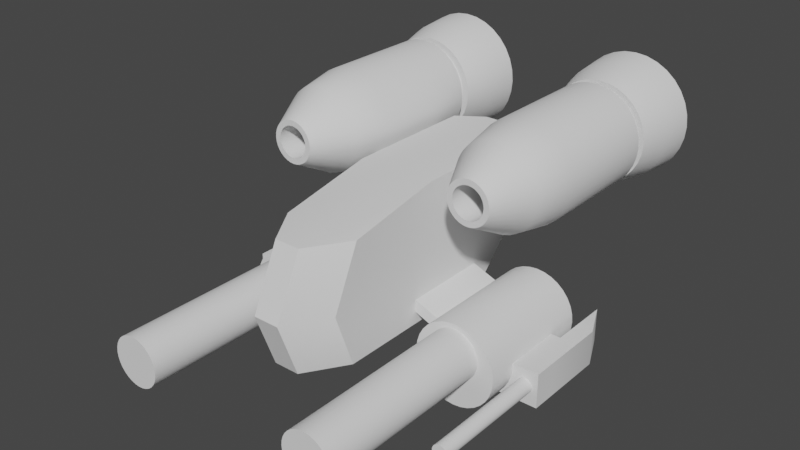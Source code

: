 # Source: fighter.blend  (saved by Blender 3.3.6; exported with 4.5.12 LTS)
import bpy
from mathutils import Matrix  # noqa: F401  (used for matrix-valued properties, if any)

bpy.ops.wm.read_factory_settings(use_empty=True)
scene = bpy.context.scene
scene.name = 'Scene'

# ---- collections
col_collection = bpy.data.collections.new('Collection'); scene.collection.children.link(col_collection)

# ---- node groups
ng_auto_smooth = bpy.data.node_groups.new('Auto Smooth', 'GeometryNodeTree')
_s = ng_auto_smooth.interface.new_socket(name='Geometry', in_out='OUTPUT', socket_type='NodeSocketGeometry')
_s = ng_auto_smooth.interface.new_socket(name='Geometry', in_out='INPUT', socket_type='NodeSocketGeometry')
_s = ng_auto_smooth.interface.new_socket(name='Angle', in_out='INPUT', socket_type='NodeSocketFloat')
_s.subtype = 'ANGLE'
_s.min_value = 0.0
_s.max_value = 3.142
ng_auto_smooth.is_modifier = True
_N = ng_auto_smooth.nodes; _L = ng_auto_smooth.links
n0 = _N.new('NodeGroupOutput'); n0.name = 'Group Output'; n0.location = (480, -100)
n1 = _N.new('NodeGroupInput'); n1.name = 'Group Input'; n1.location = (-420, -300)
n2 = _N.new('NodeGroupInput'); n2.name = 'Group Input.001'; n2.location = (-60, -100)
n3 = _N.new('GeometryNodeSetShadeSmooth'); n3.name = 'Set Shade Smooth'; n3.location = (120, -100)
n3.domain = 'EDGE'
n4 = _N.new('GeometryNodeSetShadeSmooth'); n4.name = 'Set Shade Smooth.001'; n4.location = (300, -100)
n5 = _N.new('GeometryNodeInputMeshEdgeAngle'); n5.name = 'Edge Angle'; n5.location = (-420, -220)
n6 = _N.new('GeometryNodeInputEdgeSmooth'); n6.name = 'Is Edge Smooth'; n6.location = (-60, -160)
n7 = _N.new('GeometryNodeInputShadeSmooth'); n7.name = 'Is Face Smooth'; n7.location = (-240, -340)
n8 = _N.new('FunctionNodeBooleanMath'); n8.name = 'Boolean Math'; n8.location = (-60, -220)
n9 = _N.new('FunctionNodeCompare'); n9.name = 'Compare'; n9.location = (-240, -180)
n9.operation = 'LESS_EQUAL'
_L.new(n5.outputs[0], n9.inputs[0])
_L.new(n4.outputs[0], n0.inputs[0])
_L.new(n1.outputs[1], n9.inputs[1])
_L.new(n9.outputs[0], n8.inputs[0])
_L.new(n7.outputs[0], n8.inputs[1])
_L.new(n2.outputs[0], n3.inputs[0])
_L.new(n6.outputs[0], n3.inputs[1])
_L.new(n3.outputs[0], n4.inputs[0])
_L.new(n8.outputs[0], n3.inputs[2])
n0.is_active_output = True

# ---- world
world_world = bpy.data.worlds.new('World'); scene.world = world_world
world_world.use_nodes = True; world_world.node_tree.nodes.clear()
_N = world_world.node_tree.nodes; _L = world_world.node_tree.links
n0 = _N.new('ShaderNodeOutputWorld'); n0.name = 'World Output'; n0.location = (300, 300)
n1 = _N.new('ShaderNodeBackground'); n1.name = 'Background'; n1.location = (10, 300)
n1.inputs[0].default_value = (0.05088, 0.05088, 0.05088, 1.0)
_L.new(n1.outputs[0], n0.inputs[0])
n0.is_active_output = True
world_world.color = (0.05088, 0.05088, 0.05088)
world_world.use_sun_shadow = False
world_world.sun_shadow_jitter_overblur = 0.0

# ---- meshes
me_cube_001 = bpy.data.meshes.new('Cube.001')
me_cube_001.from_pydata([(-0.7672, -1.731, 0.4508), (-0.7672, -1.185, 1.633), (-0.7672, 0.6943, 0.4508), (-0.7672, 0.6943, 1.985), (0.7672, -1.731, 0.4508), (0.7672, -1.185, 1.633), (0.7672, 0.6943, 0.4508), (0.7672, 0.6943, 1.985), (-0.7672, 3.355, 0.4508), (-0.7672, 3.355, 1.985), (0.7672, 3.355, 0.4508), (0.7672, 3.355, 1.985), (-0.2557, 0.6943, 1.985), (0.2557, 0.6943, 1.985), (-0.2557, -2.525, 0.4508), (0.2557, -2.525, 0.4508), (0.2557, -1.978, 1.633), (-0.2557, -1.978, 1.633), (0.2557, 3.704, 0.4508), (-0.2557, 3.704, 0.4508), (-0.2557, 3.704, 1.985), (0.2557, 3.704, 1.985), (-0.7672, -1.339, -0.6392), (-0.7672, 0.6943, -0.6392), (0.7672, -1.339, -0.6392), (0.7672, 0.6943, -0.6392), (-0.7672, 2.265, -0.6392), (0.7672, 2.265, -0.6392), (0.2557, 0.6943, -0.6392), (-0.2557, 0.6943, -0.6392), (-0.2557, -2.132, -0.6392), (0.2557, -2.132, -0.6392), (0.2557, 2.614, -0.6392), (-0.2557, 2.614, -0.6392)], [], [(0, 1, 3, 2), (7, 6, 10, 11), (6, 7, 5, 4), (14, 17, 1, 0), (4, 15, 31, 24), (12, 3, 1, 17), (18, 21, 11, 10), (8, 19, 33, 26), (13, 7, 11, 21), (2, 3, 9, 8), (3, 12, 20, 9), (12, 13, 21, 20), (10, 6, 25, 27), (19, 18, 32, 33), (8, 9, 20, 19), (19, 20, 21, 18), (7, 13, 16, 5), (13, 12, 17, 16), (15, 14, 30, 31), (2, 8, 26, 23), (4, 5, 16, 15), (15, 16, 17, 14), (28, 25, 24, 31), (29, 23, 26, 33), (25, 28, 32, 27), (28, 29, 33, 32), (23, 29, 30, 22), (29, 28, 31, 30), (0, 2, 23, 22), (6, 4, 24, 25), (14, 0, 22, 30), (18, 10, 27, 32)])
me_cube_001.polygons.foreach_set('use_smooth', [True] * 32)
_uv = me_cube_001.uv_layers.new(name='UVMap')
_uv.uv.foreach_set('vector', [0.375, 0.0, 0.625, 0.0, 0.625, 0.25, 0.375, 0.25, 0.625, 0.5, 0.375, 0.5, 0.375, 0.5, 0.625, 0.5, 0.375, 0.5, 0.625, 0.5, 0.625, 0.75, 0.375, 0.75, 0.375, 0.9167, 0.625, 0.9167, 0.625, 1.0, 0.375, 1.0, 0.375, 0.75, 0.375, 0.8333, 0.375, 0.8333, 0.375, 0.75, 0.7917, 0.5, 0.875, 0.5, 0.875, 0.75, 0.7917, 0.75, 0.375, 0.4167, 0.625, 0.4167, 0.625, 0.5, 0.375, 0.5, 0.375, 0.25, 0.375, 0.3333, 0.375, 0.3333, 0.375, 0.25, 0.7083, 0.5, 0.625, 0.5, 0.625, 0.5, 0.7083, 0.5, 0.375, 0.25, 0.625, 0.25, 0.625, 0.25, 0.375, 0.25, 0.875, 0.5, 0.7917, 0.5, 0.7917, 0.5, 0.875, 0.5, 0.7917, 0.5, 0.7083, 0.5, 0.7083, 0.5, 0.7917, 0.5, 0.375, 0.5, 0.375, 0.5, 0.375, 0.5, 0.375, 0.5, 0.375, 0.3333, 0.375, 0.4167, 0.375, 0.4167, 0.375, 0.3333, 0.375, 0.25, 0.625, 0.25, 0.625, 0.3333, 0.375, 0.3333, 0.375, 0.3333, 0.625, 0.3333, 0.625, 0.4167, 0.375, 0.4167, 0.625, 0.5, 0.7083, 0.5, 0.7083, 0.75, 0.625, 0.75, 0.7083, 0.5, 0.7917, 0.5, 0.7917, 0.75, 0.7083, 0.75, 0.375, 0.8333, 0.375, 0.9167, 0.375, 0.9167, 0.375, 0.8333, 0.375, 0.25, 0.375, 0.25, 0.375, 0.25, 0.375, 0.25, 0.375, 0.75, 0.625, 0.75, 0.625, 0.8333, 0.375, 0.8333, 0.375, 0.8333, 0.625, 0.8333, 0.625, 0.9167, 0.375, 0.9167, 0.2917, 0.5, 0.375, 0.5, 0.375, 0.75, 0.2917, 0.75, 0.2083, 0.5, 0.125, 0.5, 0.125, 0.5, 0.2083, 0.5, 0.375, 0.5, 0.2917, 0.5, 0.2917, 0.5, 0.375, 0.5, 0.2917, 0.5, 0.2083, 0.5, 0.2083, 0.5, 0.2917, 0.5, 0.125, 0.5, 0.2083, 0.5, 0.2083, 0.75, 0.125, 0.75, 0.2083, 0.5, 0.2917, 0.5, 0.2917, 0.75, 0.2083, 0.75, 0.375, 0.0, 0.375, 0.25, 0.375, 0.25, 0.375, 0.0, 0.375, 0.5, 0.375, 0.75, 0.375, 0.75, 0.375, 0.5, 0.375, 0.9167, 0.375, 1.0, 0.375, 1.0, 0.375, 0.9167, 0.375, 0.4167, 0.375, 0.5, 0.375, 0.5, 0.375, 0.4167])
me_cube_001.update()
me_cylinder = bpy.data.meshes.new('Cylinder')
me_cylinder.from_pydata([(1.941, -0.6223, 0.1471), (1.941, 0.1557, 5.299), (2.001, -0.6283, 0.1471), (2.153, 0.1348, 5.299), (2.06, -0.646, 0.1471), (2.357, 0.07286, 5.299), (2.113, -0.6747, 0.1471), (2.546, -0.02776, 5.299), (2.161, -0.7133, 0.1471), (2.711, -0.1632, 5.299), (2.199, -0.7604, 0.1471), (2.846, -0.3281, 5.299), (2.228, -0.8141, 0.1471), (2.947, -0.5164, 5.299), (2.246, -0.8724, 0.1471), (3.009, -0.7206, 5.299), (2.252, -0.933, 0.1471), (3.03, -0.933, 5.299), (2.246, -0.9937, 0.1471), (3.009, -1.145, 5.299), (2.228, -1.052, 0.1471), (2.947, -1.35, 5.299), (2.199, -1.106, 0.1471), (2.846, -1.538, 5.299), (2.161, -1.153, 0.1471), (2.711, -1.703, 5.299), (2.113, -1.191, 0.1471), (2.546, -1.838, 5.299), (2.06, -1.22, 0.1471), (2.357, -1.939, 5.299), (2.001, -1.238, 0.1471), (2.153, -2.001, 5.299), (1.941, -1.244, 0.1471), (1.941, -2.022, 5.299), (1.88, -1.238, 0.1471), (1.728, -2.001, 5.299), (1.822, -1.22, 0.1471), (1.524, -1.939, 5.299), (1.768, -1.191, 0.1471), (1.336, -1.838, 5.299), (1.721, -1.153, 0.1471), (1.171, -1.703, 5.299), (1.682, -1.106, 0.1471), (1.036, -1.538, 5.299), (1.654, -1.052, 0.1471), (0.9349, -1.35, 5.299), (1.636, -0.9937, 0.1471), (0.873, -1.145, 5.299), (1.63, -0.933, 0.1471), (0.852, -0.933, 5.299), (1.636, -0.8724, 0.1471), (0.873, -0.7206, 5.299), (1.654, -0.8141, 0.1471), (0.9349, -0.5164, 5.299), (1.682, -0.7604, 0.1471), (1.036, -0.3281, 5.299), (1.721, -0.7133, 0.1471), (1.171, -0.1632, 5.299), (1.768, -0.6747, 0.1471), (1.336, -0.02776, 5.299), (1.822, -0.646, 0.1471), (1.524, 0.07286, 5.299), (1.88, -0.6283, 0.1471), (1.728, 0.1348, 5.299), (1.941, 0.04217, 1.691), (2.131, 0.02343, 1.691), (2.314, -0.03206, 1.691), (2.483, -0.1222, 1.691), (2.63, -0.2435, 1.691), (2.752, -0.3912, 1.691), (2.842, -0.5598, 1.691), (2.897, -0.7428, 1.691), (2.916, -0.933, 1.691), (2.897, -1.123, 1.691), (2.842, -1.306, 1.691), (2.752, -1.475, 1.691), (2.63, -1.623, 1.691), (2.483, -1.744, 1.691), (2.314, -1.834, 1.691), (2.131, -1.89, 1.691), (1.941, -1.908, 1.691), (1.751, -1.89, 1.691), (1.568, -1.834, 1.691), (1.399, -1.744, 1.691), (1.251, -1.623, 1.691), (1.13, -1.475, 1.691), (1.04, -1.306, 1.691), (0.9843, -1.123, 1.691), (0.9656, -0.933, 1.691), (0.9843, -0.7428, 1.691), (1.04, -0.5598, 1.691), (1.13, -0.3912, 1.691), (1.251, -0.2435, 1.691), (1.399, -0.1222, 1.691), (1.568, -0.03206, 1.691), (1.751, 0.02343, 1.691), (1.941, 0.1889, 4.622), (2.16, 0.1673, 4.622), (2.37, 0.1035, 4.622), (2.564, -0.0001912, 4.622), (2.734, -0.1397, 4.622), (2.874, -0.3097, 4.622), (2.977, -0.5037, 4.622), (3.041, -0.7142, 4.622), (3.063, -0.933, 4.622), (3.041, -1.152, 4.622), (2.977, -1.362, 4.622), (2.874, -1.556, 4.622), (2.734, -1.726, 4.622), (2.564, -1.866, 4.622), (2.37, -1.97, 4.622), (2.16, -2.033, 4.622), (1.941, -2.055, 4.622), (1.722, -2.033, 4.622), (1.511, -1.97, 4.622), (1.317, -1.866, 4.622), (1.147, -1.726, 4.622), (1.008, -1.556, 4.622), (0.9043, -1.362, 4.622), (0.8404, -1.152, 4.622), (0.8189, -0.933, 4.622), (0.8404, -0.7142, 4.622), (0.9043, -0.5037, 4.622), (1.008, -0.3097, 4.622), (1.147, -0.1397, 4.622), (1.317, -0.0001912, 4.622), (1.511, 0.1035, 4.622), (1.722, 0.1673, 4.622), (2.171, 0.2256, 5.299), (1.941, 0.2483, 5.299), (2.393, 0.1583, 5.299), (2.597, 0.04917, 5.299), (2.776, -0.09774, 5.299), (2.923, -0.2767, 5.299), (3.032, -0.481, 5.299), (3.099, -0.7026, 5.299), (3.122, -0.933, 5.299), (3.099, -1.164, 5.299), (3.032, -1.385, 5.299), (2.923, -1.589, 5.299), (2.776, -1.768, 5.299), (2.597, -1.915, 5.299), (2.393, -2.024, 5.299), (2.171, -2.092, 5.299), (1.941, -2.114, 5.299), (1.71, -2.092, 5.299), (1.489, -2.024, 5.299), (1.285, -1.915, 5.299), (1.106, -1.768, 5.299), (0.9586, -1.589, 5.299), (0.8494, -1.385, 5.299), (0.7822, -1.164, 5.299), (0.7595, -0.933, 5.299), (0.7822, -0.7026, 5.299), (0.8494, -0.481, 5.299), (0.9586, -0.2767, 5.299), (1.106, -0.09774, 5.299), (1.285, 0.04917, 5.299), (1.489, 0.1583, 5.299), (1.71, 0.2256, 5.299), (1.941, -0.2019, 3.561), (2.083, -0.216, 3.561), (2.221, -0.2576, 3.561), (2.347, -0.3251, 3.561), (2.458, -0.4161, 3.561), (2.549, -0.5269, 3.561), (2.616, -0.6533, 3.561), (2.658, -0.7904, 3.561), (2.672, -0.933, 3.561), (2.658, -1.076, 3.561), (2.616, -1.213, 3.561), (2.549, -1.339, 3.561), (2.458, -1.45, 3.561), (2.347, -1.541, 3.561), (2.221, -1.609, 3.561), (2.083, -1.65, 3.561), (1.941, -1.664, 3.561), (1.798, -1.65, 3.561), (1.661, -1.609, 3.561), (1.535, -1.541, 3.561), (1.424, -1.45, 3.561), (1.333, -1.339, 3.561), (1.265, -1.213, 3.561), (1.224, -1.076, 3.561), (1.21, -0.933, 3.561), (1.224, -0.7904, 3.561), (1.265, -0.6533, 3.561), (1.333, -0.5269, 3.561), (1.424, -0.4161, 3.561), (1.535, -0.3251, 3.561), (1.661, -0.2576, 3.561), (1.798, -0.216, 3.561), (2.103, -0.1154, 0.9188), (2.26, -0.1629, 0.9188), (2.404, -0.2399, 0.9188), (2.53, -0.3436, 0.9188), (2.634, -0.4699, 0.9188), (2.711, -0.614, 0.9188), (2.758, -0.7704, 0.9188), (2.774, -0.933, 0.9188), (2.758, -1.096, 0.9188), (2.711, -1.252, 0.9188), (2.634, -1.396, 0.9188), (2.53, -1.523, 0.9188), (2.404, -1.626, 0.9188), (2.26, -1.703, 0.9188), (2.103, -1.751, 0.9188), (1.941, -1.767, 0.9188), (1.778, -1.751, 0.9188), (1.622, -1.703, 0.9188), (1.478, -1.626, 0.9188), (1.351, -1.523, 0.9188), (1.248, -1.396, 0.9188), (1.171, -1.252, 0.9188), (1.123, -1.096, 0.9188), (1.107, -0.933, 0.9188), (1.123, -0.7704, 0.9188), (1.171, -0.614, 0.9188), (1.248, -0.4699, 0.9188), (1.351, -0.3436, 0.9188), (1.478, -0.2399, 0.9188), (1.622, -0.1629, 0.9188), (1.778, -0.1154, 0.9188), (1.941, -0.0994, 0.9188), (1.941, -0.5115, 0.1471), (2.023, -0.5196, 0.1471), (2.102, -0.5436, 0.1471), (2.175, -0.5826, 0.1471), (2.239, -0.635, 0.1471), (2.291, -0.6989, 0.1471), (2.33, -0.7717, 0.1471), (2.354, -0.8508, 0.1471), (2.362, -0.933, 0.1471), (2.354, -1.015, 0.1471), (2.33, -1.094, 0.1471), (2.291, -1.167, 0.1471), (2.239, -1.231, 0.1471), (2.175, -1.284, 0.1471), (2.102, -1.322, 0.1471), (2.023, -1.346, 0.1471), (1.941, -1.355, 0.1471), (1.859, -1.346, 0.1471), (1.78, -1.322, 0.1471), (1.707, -1.284, 0.1471), (1.643, -1.231, 0.1471), (1.59, -1.167, 0.1471), (1.551, -1.094, 0.1471), (1.527, -1.015, 0.1471), (1.519, -0.933, 0.1471), (1.527, -0.8508, 0.1471), (1.551, -0.7717, 0.1471), (1.59, -0.6989, 0.1471), (1.643, -0.635, 0.1471), (1.707, -0.5826, 0.1471), (1.78, -0.5436, 0.1471), (1.859, -0.5196, 0.1471), (1.941, -0.6223, 1.504), (2.001, -0.6283, 1.504), (2.06, -0.646, 1.504), (2.113, -0.6747, 1.504), (2.161, -0.7133, 1.504), (2.199, -0.7604, 1.504), (2.228, -0.8141, 1.504), (2.246, -0.8724, 1.504), (2.252, -0.933, 1.504), (2.246, -0.9937, 1.504), (2.228, -1.052, 1.504), (2.199, -1.106, 1.504), (2.161, -1.153, 1.504), (2.113, -1.191, 1.504), (2.06, -1.22, 1.504), (2.001, -1.238, 1.504), (1.941, -1.244, 1.504), (1.88, -1.238, 1.504), (1.822, -1.22, 1.504), (1.768, -1.191, 1.504), (1.721, -1.153, 1.504), (1.682, -1.106, 1.504), (1.654, -1.052, 1.504), (1.636, -0.9937, 1.504), (1.63, -0.933, 1.504), (1.636, -0.8724, 1.504), (1.654, -0.8141, 1.504), (1.682, -0.7604, 1.504), (1.721, -0.7133, 1.504), (1.768, -0.6747, 1.504), (1.822, -0.646, 1.504), (1.88, -0.6283, 1.504), (2.131, 0.02343, 4.054), (2.131, 0.02343, 3.871), (2.314, -0.03206, 4.054), (2.314, -0.03206, 3.871), (2.483, -0.1222, 4.054), (2.483, -0.1222, 3.871), (2.63, -0.2435, 4.054), (2.63, -0.2435, 3.871), (2.752, -0.3912, 4.054), (2.752, -0.3912, 3.871), (2.842, -0.5598, 4.054), (2.842, -0.5598, 3.871), (2.897, -0.7428, 4.054), (2.897, -0.7428, 3.871), (2.916, -0.933, 4.054), (2.916, -0.933, 3.871), (2.897, -1.123, 4.054), (2.897, -1.123, 3.871), (2.842, -1.306, 4.054), (2.842, -1.306, 3.871), (2.752, -1.475, 4.054), (2.752, -1.475, 3.871), (2.63, -1.623, 4.054), (2.63, -1.623, 3.871), (2.483, -1.744, 4.054), (2.483, -1.744, 3.871), (2.314, -1.834, 4.054), (2.314, -1.834, 3.871), (2.131, -1.89, 4.054), (2.131, -1.89, 3.871), (1.941, -1.908, 4.054), (1.941, -1.908, 3.871), (1.751, -1.89, 4.054), (1.751, -1.89, 3.871), (1.568, -1.834, 4.054), (1.568, -1.834, 3.871), (1.399, -1.744, 4.054), (1.399, -1.744, 3.871), (1.251, -1.623, 4.054), (1.251, -1.623, 3.871), (1.13, -1.475, 4.054), (1.13, -1.475, 3.871), (1.04, -1.306, 4.054), (1.04, -1.306, 3.871), (0.9843, -1.123, 4.054), (0.9843, -1.123, 3.871), (0.9656, -0.933, 4.054), (0.9656, -0.933, 3.871), (0.9843, -0.7428, 4.054), (0.9843, -0.7428, 3.871), (1.04, -0.5598, 4.054), (1.04, -0.5598, 3.871), (1.13, -0.3912, 4.054), (1.13, -0.3912, 3.871), (1.251, -0.2435, 4.054), (1.251, -0.2435, 3.871), (1.399, -0.1222, 4.054), (1.399, -0.1222, 3.871), (1.568, -0.03206, 4.054), (1.568, -0.03206, 3.871), (1.751, 0.02343, 4.054), (1.751, 0.02343, 3.871), (1.941, 0.04217, 3.871), (1.941, 0.04217, 4.054), (2.082, -0.2224, 4.054), (2.082, -0.2224, 3.871), (2.218, -0.2637, 4.054), (2.218, -0.2637, 3.871), (2.343, -0.3306, 4.054), (2.343, -0.3306, 3.871), (2.453, -0.4207, 4.054), (2.453, -0.4207, 3.871), (2.543, -0.5305, 4.054), (2.543, -0.5305, 3.871), (2.61, -0.6558, 4.054), (2.61, -0.6558, 3.871), (2.651, -0.7917, 4.054), (2.651, -0.7917, 3.871), (2.665, -0.933, 4.054), (2.665, -0.933, 3.871), (2.651, -1.074, 4.054), (2.651, -1.074, 3.871), (2.61, -1.21, 4.054), (2.61, -1.21, 3.871), (2.543, -1.336, 4.054), (2.543, -1.336, 3.871), (2.453, -1.445, 4.054), (2.453, -1.445, 3.871), (2.343, -1.535, 4.054), (2.343, -1.535, 3.871), (2.218, -1.602, 4.054), (2.218, -1.602, 3.871), (2.082, -1.644, 4.054), (2.082, -1.644, 3.871), (1.941, -1.658, 4.054), (1.941, -1.658, 3.871), (1.799, -1.644, 4.054), (1.799, -1.644, 3.871), (1.664, -1.602, 4.054), (1.664, -1.602, 3.871), (1.538, -1.535, 4.054), (1.538, -1.535, 3.871), (1.428, -1.445, 4.054), (1.428, -1.445, 3.871), (1.338, -1.336, 4.054), (1.338, -1.336, 3.871), (1.271, -1.21, 4.054), (1.271, -1.21, 3.871), (1.23, -1.074, 4.054), (1.23, -1.074, 3.871), (1.216, -0.933, 4.054), (1.216, -0.933, 3.871), (1.23, -0.7917, 4.054), (1.23, -0.7917, 3.871), (1.271, -0.6558, 4.054), (1.271, -0.6558, 3.871), (1.338, -0.5305, 4.054), (1.338, -0.5305, 3.871), (1.428, -0.4207, 4.054), (1.428, -0.4207, 3.871), (1.538, -0.3306, 4.054), (1.538, -0.3306, 3.871), (1.664, -0.2637, 4.054), (1.664, -0.2637, 3.871), (1.799, -0.2224, 4.054), (1.799, -0.2224, 3.871), (1.941, -0.2085, 3.871), (1.941, -0.2085, 4.054)], [], [(96, 129, 128, 97), (97, 128, 130, 98), (98, 130, 131, 99), (99, 131, 132, 100), (100, 132, 133, 101), (101, 133, 134, 102), (102, 134, 135, 103), (103, 135, 136, 104), (104, 136, 137, 105), (105, 137, 138, 106), (106, 138, 139, 107), (107, 139, 140, 108), (108, 140, 141, 109), (109, 141, 142, 110), (110, 142, 143, 111), (111, 143, 144, 112), (112, 144, 145, 113), (113, 145, 146, 114), (114, 146, 147, 115), (115, 147, 148, 116), (116, 148, 149, 117), (117, 149, 150, 118), (118, 150, 151, 119), (119, 151, 152, 120), (120, 152, 153, 121), (121, 153, 154, 122), (122, 154, 155, 123), (123, 155, 156, 124), (124, 156, 157, 125), (125, 157, 158, 126), (33, 31, 175, 176), (126, 158, 159, 127), (127, 159, 129, 96), (38, 40, 276, 275), (222, 95, 64, 223), (221, 94, 95, 222), (220, 93, 94, 221), (219, 92, 93, 220), (218, 91, 92, 219), (217, 90, 91, 218), (216, 89, 90, 217), (215, 88, 89, 216), (214, 87, 88, 215), (213, 86, 87, 214), (212, 85, 86, 213), (211, 84, 85, 212), (210, 83, 84, 211), (209, 82, 83, 210), (208, 81, 82, 209), (207, 80, 81, 208), (206, 79, 80, 207), (205, 78, 79, 206), (204, 77, 78, 205), (203, 76, 77, 204), (202, 75, 76, 203), (201, 74, 75, 202), (200, 73, 74, 201), (199, 72, 73, 200), (198, 71, 72, 199), (197, 70, 71, 198), (196, 69, 70, 197), (195, 68, 69, 196), (194, 67, 68, 195), (193, 66, 67, 194), (192, 65, 66, 193), (223, 64, 65, 192), (348, 127, 96, 351), (346, 126, 127, 348), (344, 125, 126, 346), (342, 124, 125, 344), (340, 123, 124, 342), (338, 122, 123, 340), (336, 121, 122, 338), (334, 120, 121, 336), (332, 119, 120, 334), (330, 118, 119, 332), (328, 117, 118, 330), (326, 116, 117, 328), (324, 115, 116, 326), (322, 114, 115, 324), (320, 113, 114, 322), (318, 112, 113, 320), (316, 111, 112, 318), (314, 110, 111, 316), (312, 109, 110, 314), (310, 108, 109, 312), (308, 107, 108, 310), (306, 106, 107, 308), (304, 105, 106, 306), (302, 104, 105, 304), (300, 103, 104, 302), (298, 102, 103, 300), (296, 101, 102, 298), (294, 100, 101, 296), (292, 99, 100, 294), (290, 98, 99, 292), (288, 97, 98, 290), (351, 96, 97, 288), (1, 3, 128, 129), (3, 5, 130, 128), (5, 7, 131, 130), (7, 9, 132, 131), (9, 11, 133, 132), (11, 13, 134, 133), (13, 15, 135, 134), (15, 17, 136, 135), (17, 19, 137, 136), (19, 21, 138, 137), (21, 23, 139, 138), (23, 25, 140, 139), (25, 27, 141, 140), (27, 29, 142, 141), (29, 31, 143, 142), (31, 33, 144, 143), (33, 35, 145, 144), (35, 37, 146, 145), (37, 39, 147, 146), (39, 41, 148, 147), (41, 43, 149, 148), (43, 45, 150, 149), (45, 47, 151, 150), (47, 49, 152, 151), (49, 51, 153, 152), (51, 53, 154, 153), (53, 55, 155, 154), (55, 57, 156, 155), (57, 59, 157, 156), (59, 61, 158, 157), (61, 63, 159, 158), (63, 1, 129, 159), (161, 160, 191, 190, 189, 188, 187, 186, 185, 184, 183, 182, 181, 180, 179, 178, 177, 176, 175, 174, 173, 172, 171, 170, 169, 168, 167, 166, 165, 164, 163, 162), (7, 5, 162, 163), (61, 59, 189, 190), (35, 33, 176, 177), (9, 7, 163, 164), (63, 61, 190, 191), (37, 35, 177, 178), (11, 9, 164, 165), (1, 63, 191, 160), (39, 37, 178, 179), (13, 11, 165, 166), (41, 39, 179, 180), (15, 13, 166, 167), (43, 41, 180, 181), (17, 15, 167, 168), (45, 43, 181, 182), (19, 17, 168, 169), (47, 45, 182, 183), (21, 19, 169, 170), (49, 47, 183, 184), (23, 21, 170, 171), (51, 49, 184, 185), (25, 23, 171, 172), (53, 51, 185, 186), (27, 25, 172, 173), (55, 53, 186, 187), (29, 27, 173, 174), (3, 1, 160, 161), (57, 55, 187, 188), (31, 29, 174, 175), (5, 3, 161, 162), (59, 57, 188, 189), (224, 223, 192, 225), (225, 192, 193, 226), (226, 193, 194, 227), (227, 194, 195, 228), (228, 195, 196, 229), (229, 196, 197, 230), (230, 197, 198, 231), (231, 198, 199, 232), (232, 199, 200, 233), (233, 200, 201, 234), (234, 201, 202, 235), (235, 202, 203, 236), (236, 203, 204, 237), (237, 204, 205, 238), (238, 205, 206, 239), (239, 206, 207, 240), (240, 207, 208, 241), (241, 208, 209, 242), (242, 209, 210, 243), (243, 210, 211, 244), (244, 211, 212, 245), (245, 212, 213, 246), (246, 213, 214, 247), (247, 214, 215, 248), (248, 215, 216, 249), (249, 216, 217, 250), (250, 217, 218, 251), (251, 218, 219, 252), (252, 219, 220, 253), (253, 220, 221, 254), (254, 221, 222, 255), (255, 222, 223, 224), (2, 0, 224, 225), (4, 2, 225, 226), (6, 4, 226, 227), (8, 6, 227, 228), (10, 8, 228, 229), (12, 10, 229, 230), (14, 12, 230, 231), (16, 14, 231, 232), (18, 16, 232, 233), (20, 18, 233, 234), (22, 20, 234, 235), (24, 22, 235, 236), (26, 24, 236, 237), (28, 26, 237, 238), (30, 28, 238, 239), (32, 30, 239, 240), (34, 32, 240, 241), (36, 34, 241, 242), (38, 36, 242, 243), (40, 38, 243, 244), (42, 40, 244, 245), (44, 42, 245, 246), (46, 44, 246, 247), (48, 46, 247, 248), (50, 48, 248, 249), (52, 50, 249, 250), (54, 52, 250, 251), (56, 54, 251, 252), (58, 56, 252, 253), (60, 58, 253, 254), (62, 60, 254, 255), (0, 62, 255, 224), (256, 257, 258, 259, 260, 261, 262, 263, 264, 265, 266, 267, 268, 269, 270, 271, 272, 273, 274, 275, 276, 277, 278, 279, 280, 281, 282, 283, 284, 285, 286, 287), (12, 14, 263, 262), (40, 42, 277, 276), (14, 16, 264, 263), (42, 44, 278, 277), (16, 18, 265, 264), (44, 46, 279, 278), (18, 20, 266, 265), (46, 48, 280, 279), (20, 22, 267, 266), (48, 50, 281, 280), (22, 24, 268, 267), (50, 52, 282, 281), (24, 26, 269, 268), (52, 54, 283, 282), (26, 28, 270, 269), (0, 2, 257, 256), (54, 56, 284, 283), (28, 30, 271, 270), (2, 4, 258, 257), (56, 58, 285, 284), (30, 32, 272, 271), (4, 6, 259, 258), (58, 60, 286, 285), (32, 34, 273, 272), (6, 8, 260, 259), (60, 62, 287, 286), (34, 36, 274, 273), (8, 10, 261, 260), (62, 0, 256, 287), (36, 38, 275, 274), (10, 12, 262, 261), (64, 350, 289, 65), (324, 326, 390, 388), (65, 289, 291, 66), (301, 299, 363, 365), (66, 291, 293, 67), (327, 325, 389, 391), (67, 293, 295, 68), (296, 298, 362, 360), (68, 295, 297, 69), (322, 324, 388, 386), (69, 297, 299, 70), (348, 351, 415, 412), (70, 299, 301, 71), (299, 297, 361, 363), (71, 301, 303, 72), (325, 323, 387, 389), (72, 303, 305, 73), (350, 349, 413, 414), (73, 305, 307, 74), (294, 296, 360, 358), (74, 307, 309, 75), (320, 322, 386, 384), (75, 309, 311, 76), (346, 348, 412, 410), (76, 311, 313, 77), (297, 295, 359, 361), (77, 313, 315, 78), (323, 321, 385, 387), (78, 315, 317, 79), (349, 347, 411, 413), (79, 317, 319, 80), (292, 294, 358, 356), (80, 319, 321, 81), (318, 320, 384, 382), (81, 321, 323, 82), (344, 346, 410, 408), (82, 323, 325, 83), (295, 293, 357, 359), (83, 325, 327, 84), (321, 319, 383, 385), (84, 327, 329, 85), (347, 345, 409, 411), (85, 329, 331, 86), (290, 292, 356, 354), (86, 331, 333, 87), (316, 318, 382, 380), (87, 333, 335, 88), (342, 344, 408, 406), (88, 335, 337, 89), (293, 291, 355, 357), (89, 337, 339, 90), (319, 317, 381, 383), (90, 339, 341, 91), (345, 343, 407, 409), (91, 341, 343, 92), (288, 290, 354, 352), (92, 343, 345, 93), (314, 316, 380, 378), (93, 345, 347, 94), (340, 342, 406, 404), (94, 347, 349, 95), (291, 289, 353, 355), (95, 349, 350, 64), (317, 315, 379, 381), (414, 415, 352, 353), (353, 352, 354, 355), (355, 354, 356, 357), (357, 356, 358, 359), (359, 358, 360, 361), (361, 360, 362, 363), (363, 362, 364, 365), (365, 364, 366, 367), (367, 366, 368, 369), (369, 368, 370, 371), (371, 370, 372, 373), (373, 372, 374, 375), (375, 374, 376, 377), (377, 376, 378, 379), (379, 378, 380, 381), (381, 380, 382, 383), (383, 382, 384, 385), (385, 384, 386, 387), (387, 386, 388, 389), (389, 388, 390, 391), (391, 390, 392, 393), (393, 392, 394, 395), (395, 394, 396, 397), (397, 396, 398, 399), (399, 398, 400, 401), (401, 400, 402, 403), (403, 402, 404, 405), (405, 404, 406, 407), (407, 406, 408, 409), (409, 408, 410, 411), (411, 410, 412, 413), (413, 412, 415, 414), (298, 300, 364, 362), (329, 327, 391, 393), (303, 301, 365, 367), (326, 328, 392, 390), (300, 302, 366, 364), (331, 329, 393, 395), (305, 303, 367, 369), (328, 330, 394, 392), (302, 304, 368, 366), (333, 331, 395, 397), (307, 305, 369, 371), (330, 332, 396, 394), (304, 306, 370, 368), (335, 333, 397, 399), (309, 307, 371, 373), (332, 334, 398, 396), (306, 308, 372, 370), (337, 335, 399, 401), (311, 309, 373, 375), (334, 336, 400, 398), (308, 310, 374, 372), (339, 337, 401, 403), (313, 311, 375, 377), (336, 338, 402, 400), (310, 312, 376, 374), (341, 339, 403, 405), (315, 313, 377, 379), (289, 350, 414, 353), (338, 340, 404, 402), (312, 314, 378, 376), (351, 288, 352, 415), (343, 341, 405, 407)])
me_cylinder.polygons.foreach_set('use_smooth', [True] * 386)
_uv = me_cylinder.uv_layers.new(name='UVMap')
_uv.uv.foreach_set('vector', [1.0, 0.9287, 1.0, 1.0, 0.9688, 1.0, 0.9688, 0.9287, 0.9688, 0.9287, 0.9688, 1.0, 0.9375, 1.0, 0.9375, 0.9287, 0.9375, 0.9287, 0.9375, 1.0, 0.9062, 1.0, 0.9063, 0.9287, 0.9063, 0.9287, 0.9062, 1.0, 0.875, 1.0, 0.875, 0.9287, 0.875, 0.9287, 0.875, 1.0, 0.8438, 1.0, 0.8438, 0.9287, 0.8438, 0.9287, 0.8438, 1.0, 0.8125, 1.0, 0.8125, 0.9287, 0.8125, 0.9287, 0.8125, 1.0, 0.7812, 1.0, 0.7812, 0.9287, 0.7812, 0.9287, 0.7812, 1.0, 0.75, 1.0, 0.75, 0.9287, 0.75, 0.9287, 0.75, 1.0, 0.7188, 1.0, 0.7188, 0.9287, 0.7188, 0.9287, 0.7188, 1.0, 0.6875, 1.0, 0.6875, 0.9287, 0.6875, 0.9287, 0.6875, 1.0, 0.6562, 1.0, 0.6562, 0.9287, 0.6562, 0.9287, 0.6562, 1.0, 0.625, 1.0, 0.625, 0.9287, 0.625, 0.9287, 0.625, 1.0, 0.5938, 1.0, 0.5938, 0.9287, 0.5938, 0.9287, 0.5938, 1.0, 0.5625, 1.0, 0.5625, 0.9287, 0.5625, 0.9287, 0.5625, 1.0, 0.5312, 1.0, 0.5312, 0.9287, 0.5312, 0.9287, 0.5312, 1.0, 0.5, 1.0, 0.5, 0.9287, 0.5, 0.9287, 0.5, 1.0, 0.4688, 1.0, 0.4688, 0.9287, 0.4688, 0.9287, 0.4688, 1.0, 0.4375, 1.0, 0.4375, 0.9287, 0.4375, 0.9287, 0.4375, 1.0, 0.4062, 1.0, 0.4062, 0.9287, 0.4062, 0.9287, 0.4062, 1.0, 0.375, 1.0, 0.375, 0.9287, 0.375, 0.9287, 0.375, 1.0, 0.3438, 1.0, 0.3438, 0.9287, 0.3438, 0.9287, 0.3438, 1.0, 0.3125, 1.0, 0.3125, 0.9287, 0.3125, 0.9287, 0.3125, 1.0, 0.2812, 1.0, 0.2812, 0.9287, 0.2812, 0.9287, 0.2812, 1.0, 0.25, 1.0, 0.25, 0.9287, 0.25, 0.9287, 0.25, 1.0, 0.2188, 1.0, 0.2188, 0.9287, 0.2188, 0.9287, 0.2188, 1.0, 0.1875, 1.0, 0.1875, 0.9287, 0.1875, 0.9287, 0.1875, 1.0, 0.1562, 1.0, 0.1562, 0.9287, 0.1562, 0.9287, 0.1562, 1.0, 0.125, 1.0, 0.125, 0.9287, 0.125, 0.9287, 0.125, 1.0, 0.09375, 1.0, 0.09375, 0.9287, 0.09375, 0.9287, 0.09375, 1.0, 0.0625, 1.0, 0.0625, 0.9287, 0.25, 0.1095, 0.2774, 0.1122, 0.2774, 0.1122, 0.25, 0.1095, 0.0625, 0.9287, 0.0625, 1.0, 0.03125, 1.0, 0.03125, 0.9287, 0.03125, 0.9287, 0.03125, 1.0, 0.0, 1.0, 0.0, 0.9287, 0.6517, 0.1029, 0.6249, 0.1249, 0.6249, 0.1249, 0.6517, 0.1029, 0.03125, 0.5598, 0.03125, 0.6196, 0.0, 0.6196, 0.0, 0.5598, 0.0625, 0.5598, 0.0625, 0.6196, 0.03125, 0.6196, 0.03125, 0.5598, 0.09375, 0.5598, 0.09375, 0.6196, 0.0625, 0.6196, 0.0625, 0.5598, 0.125, 0.5598, 0.125, 0.6196, 0.09375, 0.6196, 0.09375, 0.5598, 0.1562, 0.5598, 0.1562, 0.6196, 0.125, 0.6196, 0.125, 0.5598, 0.1875, 0.5598, 0.1875, 0.6196, 0.1562, 0.6196, 0.1562, 0.5598, 0.2188, 0.5598, 0.2188, 0.6196, 0.1875, 0.6196, 0.1875, 0.5598, 0.25, 0.5598, 0.25, 0.6196, 0.2188, 0.6196, 0.2188, 0.5598, 0.2812, 0.5598, 0.2813, 0.6196, 0.25, 0.6196, 0.25, 0.5598, 0.3125, 0.5598, 0.3125, 0.6196, 0.2813, 0.6196, 0.2812, 0.5598, 0.3438, 0.5598, 0.3438, 0.6196, 0.3125, 0.6196, 0.3125, 0.5598, 0.375, 0.5598, 0.375, 0.6196, 0.3438, 0.6196, 0.3438, 0.5598, 0.4062, 0.5598, 0.4062, 0.6196, 0.375, 0.6196, 0.375, 0.5598, 0.4375, 0.5598, 0.4375, 0.6196, 0.4062, 0.6196, 0.4062, 0.5598, 0.4688, 0.5598, 0.4688, 0.6196, 0.4375, 0.6196, 0.4375, 0.5598, 0.5, 0.5598, 0.5, 0.6196, 0.4688, 0.6196, 0.4688, 0.5598, 0.5312, 0.5598, 0.5312, 0.6196, 0.5, 0.6196, 0.5, 0.5598, 0.5625, 0.5598, 0.5625, 0.6196, 0.5312, 0.6196, 0.5312, 0.5598, 0.5938, 0.5598, 0.5938, 0.6196, 0.5625, 0.6196, 0.5625, 0.5598, 0.625, 0.5598, 0.625, 0.6196, 0.5938, 0.6196, 0.5938, 0.5598, 0.6562, 0.5598, 0.6562, 0.6196, 0.625, 0.6196, 0.625, 0.5598, 0.6875, 0.5598, 0.6875, 0.6196, 0.6562, 0.6196, 0.6562, 0.5598, 0.7188, 0.5598, 0.7188, 0.6196, 0.6875, 0.6196, 0.6875, 0.5598, 0.75, 0.5598, 0.75, 0.6196, 0.7188, 0.6196, 0.7188, 0.5598, 0.7812, 0.5598, 0.7812, 0.6196, 0.75, 0.6196, 0.75, 0.5598, 0.8125, 0.5598, 0.8125, 0.6196, 0.7812, 0.6196, 0.7812, 0.5598, 0.8438, 0.5598, 0.8438, 0.6196, 0.8125, 0.6196, 0.8125, 0.5598, 0.875, 0.5598, 0.875, 0.6196, 0.8438, 0.6196, 0.8438, 0.5598, 0.9062, 0.5598, 0.9062, 0.6196, 0.875, 0.6196, 0.875, 0.5598, 0.9375, 0.5598, 0.9375, 0.6196, 0.9062, 0.6196, 0.9062, 0.5598, 0.9688, 0.5598, 0.9688, 0.6196, 0.9375, 0.6196, 0.9375, 0.5598, 1.0, 0.5598, 1.0, 0.6196, 0.9688, 0.6196, 0.9688, 0.5598, 0.03125, 0.8257, 0.03125, 0.9287, 0.0, 0.9287, 0.0, 0.8257, 0.0625, 0.8257, 0.0625, 0.9287, 0.03125, 0.9287, 0.03125, 0.8257, 0.09375, 0.8257, 0.09375, 0.9287, 0.0625, 0.9287, 0.0625, 0.8257, 0.125, 0.8257, 0.125, 0.9287, 0.09375, 0.9287, 0.09375, 0.8257, 0.1562, 0.8257, 0.1562, 0.9287, 0.125, 0.9287, 0.125, 0.8257, 0.1875, 0.8257, 0.1875, 0.9287, 0.1562, 0.9287, 0.1562, 0.8257, 0.2188, 0.8257, 0.2188, 0.9287, 0.1875, 0.9287, 0.1875, 0.8257, 0.25, 0.8257, 0.25, 0.9287, 0.2188, 0.9287, 0.2188, 0.8257, 0.2812, 0.8257, 0.2812, 0.9287, 0.25, 0.9287, 0.25, 0.8257, 0.3125, 0.8257, 0.3125, 0.9287, 0.2812, 0.9287, 0.2812, 0.8257, 0.3438, 0.8257, 0.3438, 0.9287, 0.3125, 0.9287, 0.3125, 0.8257, 0.375, 0.8257, 0.375, 0.9287, 0.3438, 0.9287, 0.3438, 0.8257, 0.4062, 0.8257, 0.4062, 0.9287, 0.375, 0.9287, 0.375, 0.8257, 0.4375, 0.8257, 0.4375, 0.9287, 0.4062, 0.9287, 0.4062, 0.8257, 0.4687, 0.8257, 0.4688, 0.9287, 0.4375, 0.9287, 0.4375, 0.8257, 0.5, 0.8257, 0.5, 0.9287, 0.4688, 0.9287, 0.4687, 0.8257, 0.5312, 0.8257, 0.5312, 0.9287, 0.5, 0.9287, 0.5, 0.8257, 0.5625, 0.8257, 0.5625, 0.9287, 0.5312, 0.9287, 0.5312, 0.8257, 0.5938, 0.8257, 0.5938, 0.9287, 0.5625, 0.9287, 0.5625, 0.8257, 0.625, 0.8257, 0.625, 0.9287, 0.5938, 0.9287, 0.5938, 0.8257, 0.6562, 0.8257, 0.6562, 0.9287, 0.625, 0.9287, 0.625, 0.8257, 0.6875, 0.8257, 0.6875, 0.9287, 0.6562, 0.9287, 0.6562, 0.8257, 0.7188, 0.8257, 0.7188, 0.9287, 0.6875, 0.9287, 0.6875, 0.8257, 0.75, 0.8257, 0.75, 0.9287, 0.7188, 0.9287, 0.7188, 0.8257, 0.7812, 0.8257, 0.7812, 0.9287, 0.75, 0.9287, 0.75, 0.8257, 0.8125, 0.8257, 0.8125, 0.9287, 0.7812, 0.9287, 0.7812, 0.8257, 0.8437, 0.8257, 0.8438, 0.9287, 0.8125, 0.9287, 0.8125, 0.8257, 0.875, 0.8257, 0.875, 0.9287, 0.8438, 0.9287, 0.8437, 0.8257, 0.9062, 0.8257, 0.9063, 0.9287, 0.875, 0.9287, 0.875, 0.8257, 0.9375, 0.8257, 0.9375, 0.9287, 0.9063, 0.9287, 0.9062, 0.8257, 0.9688, 0.8257, 0.9688, 0.9287, 0.9375, 0.9287, 0.9375, 0.8257, 1.0, 0.8257, 1.0, 0.9287, 0.9688, 0.9287, 0.9688, 0.8257, 0.25, 0.3905, 0.2774, 0.3878, 0.2968, 0.4854, 0.25, 0.49, 0.2774, 0.3878, 0.3038, 0.3798, 0.3418, 0.4717, 0.2968, 0.4854, 0.3038, 0.3798, 0.3281, 0.3668, 0.3833, 0.4496, 0.3418, 0.4717, 0.3281, 0.3668, 0.3494, 0.3494, 0.4197, 0.4197, 0.3833, 0.4496, 0.3494, 0.3494, 0.3668, 0.3281, 0.4496, 0.3833, 0.4197, 0.4197, 0.3668, 0.3281, 0.3798, 0.3038, 0.4717, 0.3418, 0.4496, 0.3833, 0.3798, 0.3038, 0.3878, 0.2774, 0.4854, 0.2968, 0.4717, 0.3418, 0.3878, 0.2774, 0.3905, 0.25, 0.49, 0.25, 0.4854, 0.2968, 0.3905, 0.25, 0.3878, 0.2226, 0.4854, 0.2032, 0.49, 0.25, 0.3878, 0.2226, 0.3798, 0.1962, 0.4717, 0.1582, 0.4854, 0.2032, 0.3798, 0.1962, 0.3668, 0.1719, 0.4496, 0.1167, 0.4717, 0.1582, 0.3668, 0.1719, 0.3494, 0.1506, 0.4197, 0.08029, 0.4496, 0.1167, 0.3494, 0.1506, 0.3281, 0.1332, 0.3833, 0.05045, 0.4197, 0.08029, 0.3281, 0.1332, 0.3038, 0.1202, 0.3418, 0.02827, 0.3833, 0.05045, 0.3038, 0.1202, 0.2774, 0.1122, 0.2968, 0.01461, 0.3418, 0.02827, 0.2774, 0.1122, 0.25, 0.1095, 0.25, 0.01, 0.2968, 0.01461, 0.25, 0.1095, 0.2226, 0.1122, 0.2032, 0.01461, 0.25, 0.01, 0.2226, 0.1122, 0.1962, 0.1202, 0.1582, 0.02827, 0.2032, 0.01461, 0.1962, 0.1202, 0.1719, 0.1332, 0.1167, 0.05045, 0.1582, 0.02827, 0.1719, 0.1332, 0.1506, 0.1506, 0.08029, 0.08029, 0.1167, 0.05045, 0.1506, 0.1506, 0.1332, 0.1719, 0.05045, 0.1167, 0.08029, 0.08029, 0.1332, 0.1719, 0.1202, 0.1962, 0.02827, 0.1582, 0.05045, 0.1167, 0.1202, 0.1962, 0.1122, 0.2226, 0.01461, 0.2032, 0.02827, 0.1582, 0.1122, 0.2226, 0.1095, 0.25, 0.01, 0.25, 0.01461, 0.2032, 0.1095, 0.25, 0.1122, 0.2774, 0.01461, 0.2968, 0.01, 0.25, 0.1122, 0.2774, 0.1202, 0.3038, 0.02827, 0.3418, 0.01461, 0.2968, 0.1202, 0.3038, 0.1332, 0.3281, 0.05045, 0.3833, 0.02827, 0.3418, 0.1332, 0.3281, 0.1506, 0.3494, 0.08029, 0.4197, 0.05045, 0.3833, 0.1506, 0.3494, 0.1719, 0.3668, 0.1167, 0.4496, 0.08029, 0.4197, 0.1719, 0.3668, 0.1962, 0.3798, 0.1582, 0.4717, 0.1167, 0.4496, 0.1962, 0.3798, 0.2226, 0.3878, 0.2032, 0.4854, 0.1582, 0.4717, 0.2226, 0.3878, 0.25, 0.3905, 0.25, 0.49, 0.2032, 0.4854, 0.2774, 0.3878, 0.25, 0.3905, 0.2226, 0.3878, 0.1962, 0.3798, 0.1719, 0.3668, 0.1506, 0.3494, 0.1332, 0.3281, 0.1202, 0.3038, 0.1122, 0.2774, 0.1095, 0.25, 0.1122, 0.2226, 0.1202, 0.1962, 0.1332, 0.1719, 0.1506, 0.1506, 0.1719, 0.1332, 0.1962, 0.1202, 0.2226, 0.1122, 0.25, 0.1095, 0.2774, 0.1122, 0.3038, 0.1202, 0.3281, 0.1332, 0.3494, 0.1506, 0.3668, 0.1719, 0.3798, 0.1962, 0.3878, 0.2226, 0.3905, 0.25, 0.3878, 0.2774, 0.3798, 0.3038, 0.3668, 0.3281, 0.3494, 0.3494, 0.3281, 0.3668, 0.3038, 0.3798, 0.3281, 0.3668, 0.3038, 0.3798, 0.3038, 0.3798, 0.3281, 0.3668, 0.1962, 0.3798, 0.1719, 0.3668, 0.1719, 0.3668, 0.1962, 0.3798, 0.2226, 0.1122, 0.25, 0.1095, 0.25, 0.1095, 0.2226, 0.1122, 0.3494, 0.3494, 0.3281, 0.3668, 0.3281, 0.3668, 0.3494, 0.3494, 0.2226, 0.3878, 0.1962, 0.3798, 0.1962, 0.3798, 0.2226, 0.3878, 0.1962, 0.1202, 0.2226, 0.1122, 0.2226, 0.1122, 0.1962, 0.1202, 0.3668, 0.3281, 0.3494, 0.3494, 0.3494, 0.3494, 0.3668, 0.3281, 0.25, 0.3905, 0.2226, 0.3878, 0.2226, 0.3878, 0.25, 0.3905, 0.1719, 0.1332, 0.1962, 0.1202, 0.1962, 0.1202, 0.1719, 0.1332, 0.3798, 0.3038, 0.3668, 0.3281, 0.3668, 0.3281, 0.3798, 0.3038, 0.1506, 0.1506, 0.1719, 0.1332, 0.1719, 0.1332, 0.1506, 0.1506, 0.3878, 0.2774, 0.3798, 0.3038, 0.3798, 0.3038, 0.3878, 0.2774, 0.1332, 0.1719, 0.1506, 0.1506, 0.1506, 0.1506, 0.1332, 0.1719, 0.3905, 0.25, 0.3878, 0.2774, 0.3878, 0.2774, 0.3905, 0.25, 0.1202, 0.1962, 0.1332, 0.1719, 0.1332, 0.1719, 0.1202, 0.1962, 0.3878, 0.2226, 0.3905, 0.25, 0.3905, 0.25, 0.3878, 0.2226, 0.1122, 0.2226, 0.1202, 0.1962, 0.1202, 0.1962, 0.1122, 0.2226, 0.3798, 0.1962, 0.3878, 0.2226, 0.3878, 0.2226, 0.3798, 0.1962, 0.1095, 0.25, 0.1122, 0.2226, 0.1122, 0.2226, 0.1095, 0.25, 0.3668, 0.1719, 0.3798, 0.1962, 0.3798, 0.1962, 0.3668, 0.1719, 0.1122, 0.2774, 0.1095, 0.25, 0.1095, 0.25, 0.1122, 0.2774, 0.3494, 0.1506, 0.3668, 0.1719, 0.3668, 0.1719, 0.3494, 0.1506, 0.1202, 0.3038, 0.1122, 0.2774, 0.1122, 0.2774, 0.1202, 0.3038, 0.3281, 0.1332, 0.3494, 0.1506, 0.3494, 0.1506, 0.3281, 0.1332, 0.1332, 0.3281, 0.1202, 0.3038, 0.1202, 0.3038, 0.1332, 0.3281, 0.3038, 0.1202, 0.3281, 0.1332, 0.3281, 0.1332, 0.3038, 0.1202, 0.2774, 0.3878, 0.25, 0.3905, 0.25, 0.3905, 0.2774, 0.3878, 0.1506, 0.3494, 0.1332, 0.3281, 0.1332, 0.3281, 0.1506, 0.3494, 0.2774, 0.1122, 0.3038, 0.1202, 0.3038, 0.1202, 0.2774, 0.1122, 0.3038, 0.3798, 0.2774, 0.3878, 0.2774, 0.3878, 0.3038, 0.3798, 0.1719, 0.3668, 0.1506, 0.3494, 0.1506, 0.3494, 0.1719, 0.3668, 1.0, 0.5, 1.0, 0.5598, 0.9688, 0.5598, 0.9688, 0.5, 0.9688, 0.5, 0.9688, 0.5598, 0.9375, 0.5598, 0.9375, 0.5, 0.9375, 0.5, 0.9375, 0.5598, 0.9062, 0.5598, 0.9062, 0.5, 0.9062, 0.5, 0.9062, 0.5598, 0.875, 0.5598, 0.875, 0.5, 0.875, 0.5, 0.875, 0.5598, 0.8438, 0.5598, 0.8438, 0.5, 0.8438, 0.5, 0.8438, 0.5598, 0.8125, 0.5598, 0.8125, 0.5, 0.8125, 0.5, 0.8125, 0.5598, 0.7812, 0.5598, 0.7812, 0.5, 0.7812, 0.5, 0.7812, 0.5598, 0.75, 0.5598, 0.75, 0.5, 0.75, 0.5, 0.75, 0.5598, 0.7188, 0.5598, 0.7188, 0.5, 0.7188, 0.5, 0.7188, 0.5598, 0.6875, 0.5598, 0.6875, 0.5, 0.6875, 0.5, 0.6875, 0.5598, 0.6562, 0.5598, 0.6562, 0.5, 0.6562, 0.5, 0.6562, 0.5598, 0.625, 0.5598, 0.625, 0.5, 0.625, 0.5, 0.625, 0.5598, 0.5938, 0.5598, 0.5938, 0.5, 0.5938, 0.5, 0.5938, 0.5598, 0.5625, 0.5598, 0.5625, 0.5, 0.5625, 0.5, 0.5625, 0.5598, 0.5312, 0.5598, 0.5312, 0.5, 0.5312, 0.5, 0.5312, 0.5598, 0.5, 0.5598, 0.5, 0.5, 0.5, 0.5, 0.5, 0.5598, 0.4688, 0.5598, 0.4688, 0.5, 0.4688, 0.5, 0.4688, 0.5598, 0.4375, 0.5598, 0.4375, 0.5, 0.4375, 0.5, 0.4375, 0.5598, 0.4062, 0.5598, 0.4062, 0.5, 0.4062, 0.5, 0.4062, 0.5598, 0.375, 0.5598, 0.375, 0.5, 0.375, 0.5, 0.375, 0.5598, 0.3438, 0.5598, 0.3438, 0.5, 0.3438, 0.5, 0.3438, 0.5598, 0.3125, 0.5598, 0.3125, 0.5, 0.3125, 0.5, 0.3125, 0.5598, 0.2812, 0.5598, 0.2812, 0.5, 0.2812, 0.5, 0.2812, 0.5598, 0.25, 0.5598, 0.25, 0.5, 0.25, 0.5, 0.25, 0.5598, 0.2188, 0.5598, 0.2188, 0.5, 0.2188, 0.5, 0.2188, 0.5598, 0.1875, 0.5598, 0.1875, 0.5, 0.1875, 0.5, 0.1875, 0.5598, 0.1562, 0.5598, 0.1562, 0.5, 0.1562, 0.5, 0.1562, 0.5598, 0.125, 0.5598, 0.125, 0.5, 0.125, 0.5, 0.125, 0.5598, 0.09375, 0.5598, 0.09375, 0.5, 0.09375, 0.5, 0.09375, 0.5598, 0.0625, 0.5598, 0.0625, 0.5, 0.0625, 0.5, 0.0625, 0.5598, 0.03125, 0.5598, 0.03125, 0.5, 0.03125, 0.5, 0.03125, 0.5598, 0.0, 0.5598, 0.0, 0.5, 0.7845, 0.4235, 0.75, 0.4269, 0.75, 0.49, 0.7968, 0.4854, 0.8177, 0.4134, 0.7845, 0.4235, 0.7968, 0.4854, 0.8418, 0.4717, 0.8483, 0.3971, 0.8177, 0.4134, 0.8418, 0.4717, 0.8833, 0.4496, 0.8751, 0.3751, 0.8483, 0.3971, 0.8833, 0.4496, 0.9197, 0.4197, 0.8971, 0.3483, 0.8751, 0.3751, 0.9197, 0.4197, 0.9496, 0.3833, 0.9134, 0.3177, 0.8971, 0.3483, 0.9496, 0.3833, 0.9717, 0.3418, 0.9235, 0.2845, 0.9134, 0.3177, 0.9717, 0.3418, 0.9854, 0.2968, 0.9269, 0.25, 0.9235, 0.2845, 0.9854, 0.2968, 0.99, 0.25, 0.9235, 0.2155, 0.9269, 0.25, 0.99, 0.25, 0.9854, 0.2032, 0.9134, 0.1823, 0.9235, 0.2155, 0.9854, 0.2032, 0.9717, 0.1582, 0.8971, 0.1517, 0.9134, 0.1823, 0.9717, 0.1582, 0.9496, 0.1167, 0.8751, 0.1249, 0.8971, 0.1517, 0.9496, 0.1167, 0.9197, 0.08029, 0.8483, 0.1029, 0.8751, 0.1249, 0.9197, 0.08029, 0.8833, 0.05045, 0.8177, 0.08656, 0.8483, 0.1029, 0.8833, 0.05045, 0.8418, 0.02827, 0.7845, 0.07649, 0.8177, 0.08656, 0.8418, 0.02827, 0.7968, 0.01461, 0.75, 0.07309, 0.7845, 0.07649, 0.7968, 0.01461, 0.75, 0.01, 0.7155, 0.07649, 0.75, 0.07309, 0.75, 0.01, 0.7032, 0.01461, 0.6823, 0.08656, 0.7155, 0.07649, 0.7032, 0.01461, 0.6582, 0.02827, 0.6517, 0.1029, 0.6823, 0.08656, 0.6582, 0.02827, 0.6167, 0.05045, 0.6249, 0.1249, 0.6517, 0.1029, 0.6167, 0.05045, 0.5803, 0.08029, 0.6029, 0.1517, 0.6249, 0.1249, 0.5803, 0.08029, 0.5504, 0.1167, 0.5866, 0.1823, 0.6029, 0.1517, 0.5504, 0.1167, 0.5283, 0.1582, 0.5765, 0.2155, 0.5866, 0.1823, 0.5283, 0.1582, 0.5146, 0.2032, 0.5731, 0.25, 0.5765, 0.2155, 0.5146, 0.2032, 0.51, 0.25, 0.5765, 0.2845, 0.5731, 0.25, 0.51, 0.25, 0.5146, 0.2968, 0.5866, 0.3177, 0.5765, 0.2845, 0.5146, 0.2968, 0.5283, 0.3418, 0.6029, 0.3483, 0.5866, 0.3177, 0.5283, 0.3418, 0.5504, 0.3833, 0.6249, 0.3751, 0.6029, 0.3483, 0.5504, 0.3833, 0.5803, 0.4197, 0.6517, 0.3971, 0.6249, 0.3751, 0.5803, 0.4197, 0.6167, 0.4496, 0.6823, 0.4134, 0.6517, 0.3971, 0.6167, 0.4496, 0.6582, 0.4717, 0.7155, 0.4235, 0.6823, 0.4134, 0.6582, 0.4717, 0.7032, 0.4854, 0.75, 0.4269, 0.7155, 0.4235, 0.7032, 0.4854, 0.75, 0.49, 0.75, 0.4269, 0.7845, 0.4235, 0.8177, 0.4134, 0.8483, 0.3971, 0.8751, 0.3751, 0.8971, 0.3483, 0.9134, 0.3177, 0.9235, 0.2845, 0.9269, 0.25, 0.9235, 0.2155, 0.9134, 0.1823, 0.8971, 0.1517, 0.8751, 0.1249, 0.8483, 0.1029, 0.8177, 0.08656, 0.7845, 0.07649, 0.75, 0.07309, 0.7155, 0.07649, 0.6823, 0.08656, 0.6517, 0.1029, 0.6249, 0.1249, 0.6029, 0.1517, 0.5866, 0.1823, 0.5765, 0.2155, 0.5731, 0.25, 0.5765, 0.2845, 0.5866, 0.3177, 0.6029, 0.3483, 0.6249, 0.3751, 0.6517, 0.3971, 0.6823, 0.4134, 0.7155, 0.4235, 0.9134, 0.3177, 0.9235, 0.2845, 0.9235, 0.2845, 0.9134, 0.3177, 0.6249, 0.1249, 0.6029, 0.1517, 0.6029, 0.1517, 0.6249, 0.1249, 0.9235, 0.2845, 0.9269, 0.25, 0.9269, 0.25, 0.9235, 0.2845, 0.6029, 0.1517, 0.5866, 0.1823, 0.5866, 0.1823, 0.6029, 0.1517, 0.9269, 0.25, 0.9235, 0.2155, 0.9235, 0.2155, 0.9269, 0.25, 0.5866, 0.1823, 0.5765, 0.2155, 0.5765, 0.2155, 0.5866, 0.1823, 0.9235, 0.2155, 0.9134, 0.1823, 0.9134, 0.1823, 0.9235, 0.2155, 0.5765, 0.2155, 0.5731, 0.25, 0.5731, 0.25, 0.5765, 0.2155, 0.9134, 0.1823, 0.8971, 0.1517, 0.8971, 0.1517, 0.9134, 0.1823, 0.5731, 0.25, 0.5765, 0.2845, 0.5765, 0.2845, 0.5731, 0.25, 0.8971, 0.1517, 0.8751, 0.1249, 0.8751, 0.1249, 0.8971, 0.1517, 0.5765, 0.2845, 0.5866, 0.3177, 0.5866, 0.3177, 0.5765, 0.2845, 0.8751, 0.1249, 0.8483, 0.1029, 0.8483, 0.1029, 0.8751, 0.1249, 0.5866, 0.3177, 0.6029, 0.3483, 0.6029, 0.3483, 0.5866, 0.3177, 0.8483, 0.1029, 0.8177, 0.08656, 0.8177, 0.08656, 0.8483, 0.1029, 0.75, 0.4269, 0.7845, 0.4235, 0.7845, 0.4235, 0.75, 0.4269, 0.6029, 0.3483, 0.6249, 0.3751, 0.6249, 0.3751, 0.6029, 0.3483, 0.8177, 0.08656, 0.7845, 0.07649, 0.7845, 0.07649, 0.8177, 0.08656, 0.7845, 0.4235, 0.8177, 0.4134, 0.8177, 0.4134, 0.7845, 0.4235, 0.6249, 0.3751, 0.6517, 0.3971, 0.6517, 0.3971, 0.6249, 0.3751, 0.7845, 0.07649, 0.75, 0.07309, 0.75, 0.07309, 0.7845, 0.07649, 0.8177, 0.4134, 0.8483, 0.3971, 0.8483, 0.3971, 0.8177, 0.4134, 0.6517, 0.3971, 0.6823, 0.4134, 0.6823, 0.4134, 0.6517, 0.3971, 0.75, 0.07309, 0.7155, 0.07649, 0.7155, 0.07649, 0.75, 0.07309, 0.8483, 0.3971, 0.8751, 0.3751, 0.8751, 0.3751, 0.8483, 0.3971, 0.6823, 0.4134, 0.7155, 0.4235, 0.7155, 0.4235, 0.6823, 0.4134, 0.7155, 0.07649, 0.6823, 0.08656, 0.6823, 0.08656, 0.7155, 0.07649, 0.8751, 0.3751, 0.8971, 0.3483, 0.8971, 0.3483, 0.8751, 0.3751, 0.7155, 0.4235, 0.75, 0.4269, 0.75, 0.4269, 0.7155, 0.4235, 0.6823, 0.08656, 0.6517, 0.1029, 0.6517, 0.1029, 0.6823, 0.08656, 0.8971, 0.3483, 0.9134, 0.3177, 0.9134, 0.3177, 0.8971, 0.3483, 1.0, 0.6196, 1.0, 0.7227, 0.9688, 0.7227, 0.9688, 0.6196, 0.4062, 0.8257, 0.375, 0.8257, 0.375, 0.8257, 0.4062, 0.8257, 0.9688, 0.6196, 0.9688, 0.7227, 0.9375, 0.7227, 0.9375, 0.6196, 0.7812, 0.7227, 0.8125, 0.7227, 0.8125, 0.7227, 0.7812, 0.7227, 0.9375, 0.6196, 0.9375, 0.7227, 0.9062, 0.7227, 0.9062, 0.6196, 0.375, 0.7227, 0.4062, 0.7227, 0.4062, 0.7227, 0.375, 0.7227, 0.9062, 0.6196, 0.9062, 0.7227, 0.875, 0.7227, 0.875, 0.6196, 0.8437, 0.8257, 0.8125, 0.8257, 0.8125, 0.8257, 0.8437, 0.8257, 0.875, 0.6196, 0.875, 0.7227, 0.8438, 0.7227, 0.8438, 0.6196, 0.4375, 0.8257, 0.4062, 0.8257, 0.4062, 0.8257, 0.4375, 0.8257, 0.8438, 0.6196, 0.8438, 0.7227, 0.8125, 0.7227, 0.8125, 0.6196, 0.03125, 0.8257, 0.0, 0.8257, 0.0, 0.8257, 0.03125, 0.8257, 0.8125, 0.6196, 0.8125, 0.7227, 0.7812, 0.7227, 0.7812, 0.6196, 0.8125, 0.7227, 0.8438, 0.7227, 0.8438, 0.7227, 0.8125, 0.7227, 0.7812, 0.6196, 0.7812, 0.7227, 0.75, 0.7227, 0.75, 0.6196, 0.4062, 0.7227, 0.4375, 0.7227, 0.4375, 0.7227, 0.4062, 0.7227, 0.75, 0.6196, 0.75, 0.7227, 0.7188, 0.7227, 0.7188, 0.6196, 0.0, 0.7227, 0.03125, 0.7227, 0.03125, 0.7227, 0.0, 0.7227, 0.7188, 0.6196, 0.7188, 0.7227, 0.6875, 0.7227, 0.6875, 0.6196, 0.875, 0.8257, 0.8437, 0.8257, 0.8437, 0.8257, 0.875, 0.8257, 0.6875, 0.6196, 0.6875, 0.7227, 0.6562, 0.7227, 0.6562, 0.6196, 0.4687, 0.8257, 0.4375, 0.8257, 0.4375, 0.8257, 0.4687, 0.8257, 0.6562, 0.6196, 0.6562, 0.7227, 0.625, 0.7227, 0.625, 0.6196, 0.0625, 0.8257, 0.03125, 0.8257, 0.03125, 0.8257, 0.0625, 0.8257, 0.625, 0.6196, 0.625, 0.7227, 0.5938, 0.7227, 0.5938, 0.6196, 0.8438, 0.7227, 0.875, 0.7227, 0.875, 0.7227, 0.8438, 0.7227, 0.5938, 0.6196, 0.5938, 0.7227, 0.5625, 0.7227, 0.5625, 0.6196, 0.4375, 0.7227, 0.4688, 0.7227, 0.4688, 0.7227, 0.4375, 0.7227, 0.5625, 0.6196, 0.5625, 0.7227, 0.5312, 0.7227, 0.5312, 0.6196, 0.03125, 0.7227, 0.0625, 0.7227, 0.0625, 0.7227, 0.03125, 0.7227, 0.5312, 0.6196, 0.5312, 0.7227, 0.5, 0.7227, 0.5, 0.6196, 0.9062, 0.8257, 0.875, 0.8257, 0.875, 0.8257, 0.9062, 0.8257, 0.5, 0.6196, 0.5, 0.7227, 0.4688, 0.7227, 0.4688, 0.6196, 0.5, 0.8257, 0.4687, 0.8257, 0.4687, 0.8257, 0.5, 0.8257, 0.4688, 0.6196, 0.4688, 0.7227, 0.4375, 0.7227, 0.4375, 0.6196, 0.09375, 0.8257, 0.0625, 0.8257, 0.0625, 0.8257, 0.09375, 0.8257, 0.4375, 0.6196, 0.4375, 0.7227, 0.4062, 0.7227, 0.4062, 0.6196, 0.875, 0.7227, 0.9062, 0.7227, 0.9062, 0.7227, 0.875, 0.7227, 0.4062, 0.6196, 0.4062, 0.7227, 0.375, 0.7227, 0.375, 0.6196, 0.4688, 0.7227, 0.5, 0.7227, 0.5, 0.7227, 0.4688, 0.7227, 0.375, 0.6196, 0.375, 0.7227, 0.3438, 0.7227, 0.3438, 0.6196, 0.0625, 0.7227, 0.09375, 0.7227, 0.09375, 0.7227, 0.0625, 0.7227, 0.3438, 0.6196, 0.3438, 0.7227, 0.3125, 0.7227, 0.3125, 0.6196, 0.9375, 0.8257, 0.9062, 0.8257, 0.9062, 0.8257, 0.9375, 0.8257, 0.3125, 0.6196, 0.3125, 0.7227, 0.2812, 0.7227, 0.2813, 0.6196, 0.5312, 0.8257, 0.5, 0.8257, 0.5, 0.8257, 0.5312, 0.8257, 0.2813, 0.6196, 0.2812, 0.7227, 0.25, 0.7227, 0.25, 0.6196, 0.125, 0.8257, 0.09375, 0.8257, 0.09375, 0.8257, 0.125, 0.8257, 0.25, 0.6196, 0.25, 0.7227, 0.2188, 0.7227, 0.2188, 0.6196, 0.9062, 0.7227, 0.9375, 0.7227, 0.9375, 0.7227, 0.9062, 0.7227, 0.2188, 0.6196, 0.2188, 0.7227, 0.1875, 0.7227, 0.1875, 0.6196, 0.5, 0.7227, 0.5312, 0.7227, 0.5312, 0.7227, 0.5, 0.7227, 0.1875, 0.6196, 0.1875, 0.7227, 0.1562, 0.7227, 0.1562, 0.6196, 0.09375, 0.7227, 0.125, 0.7227, 0.125, 0.7227, 0.09375, 0.7227, 0.1562, 0.6196, 0.1562, 0.7227, 0.125, 0.7227, 0.125, 0.6196, 0.9688, 0.8257, 0.9375, 0.8257, 0.9375, 0.8257, 0.9688, 0.8257, 0.125, 0.6196, 0.125, 0.7227, 0.09375, 0.7227, 0.09375, 0.6196, 0.5625, 0.8257, 0.5312, 0.8257, 0.5312, 0.8257, 0.5625, 0.8257, 0.09375, 0.6196, 0.09375, 0.7227, 0.0625, 0.7227, 0.0625, 0.6196, 0.1562, 0.8257, 0.125, 0.8257, 0.125, 0.8257, 0.1562, 0.8257, 0.0625, 0.6196, 0.0625, 0.7227, 0.03125, 0.7227, 0.03125, 0.6196, 0.9375, 0.7227, 0.9688, 0.7227, 0.9688, 0.7227, 0.9375, 0.7227, 0.03125, 0.6196, 0.03125, 0.7227, 0.0, 0.7227, 0.0, 0.6196, 0.5312, 0.7227, 0.5625, 0.7227, 0.5625, 0.7227, 0.5312, 0.7227, 1.0, 0.7227, 1.0, 0.8257, 0.9688, 0.8257, 0.9688, 0.7227, 0.9688, 0.7227, 0.9688, 0.8257, 0.9375, 0.8257, 0.9375, 0.7227, 0.9375, 0.7227, 0.9375, 0.8257, 0.9062, 0.8257, 0.9062, 0.7227, 0.9062, 0.7227, 0.9062, 0.8257, 0.875, 0.8257, 0.875, 0.7227, 0.875, 0.7227, 0.875, 0.8257, 0.8437, 0.8257, 0.8438, 0.7227, 0.8438, 0.7227, 0.8437, 0.8257, 0.8125, 0.8257, 0.8125, 0.7227, 0.8125, 0.7227, 0.8125, 0.8257, 0.7812, 0.8257, 0.7812, 0.7227, 0.7812, 0.7227, 0.7812, 0.8257, 0.75, 0.8257, 0.75, 0.7227, 0.75, 0.7227, 0.75, 0.8257, 0.7188, 0.8257, 0.7188, 0.7227, 0.7188, 0.7227, 0.7188, 0.8257, 0.6875, 0.8257, 0.6875, 0.7227, 0.6875, 0.7227, 0.6875, 0.8257, 0.6562, 0.8257, 0.6562, 0.7227, 0.6562, 0.7227, 0.6562, 0.8257, 0.625, 0.8257, 0.625, 0.7227, 0.625, 0.7227, 0.625, 0.8257, 0.5938, 0.8257, 0.5938, 0.7227, 0.5938, 0.7227, 0.5938, 0.8257, 0.5625, 0.8257, 0.5625, 0.7227, 0.5625, 0.7227, 0.5625, 0.8257, 0.5312, 0.8257, 0.5312, 0.7227, 0.5312, 0.7227, 0.5312, 0.8257, 0.5, 0.8257, 0.5, 0.7227, 0.5, 0.7227, 0.5, 0.8257, 0.4687, 0.8257, 0.4688, 0.7227, 0.4688, 0.7227, 0.4687, 0.8257, 0.4375, 0.8257, 0.4375, 0.7227, 0.4375, 0.7227, 0.4375, 0.8257, 0.4062, 0.8257, 0.4062, 0.7227, 0.4062, 0.7227, 0.4062, 0.8257, 0.375, 0.8257, 0.375, 0.7227, 0.375, 0.7227, 0.375, 0.8257, 0.3438, 0.8257, 0.3438, 0.7227, 0.3438, 0.7227, 0.3438, 0.8257, 0.3125, 0.8257, 0.3125, 0.7227, 0.3125, 0.7227, 0.3125, 0.8257, 0.2812, 0.8257, 0.2812, 0.7227, 0.2812, 0.7227, 0.2812, 0.8257, 0.25, 0.8257, 0.25, 0.7227, 0.25, 0.7227, 0.25, 0.8257, 0.2188, 0.8257, 0.2188, 0.7227, 0.2188, 0.7227, 0.2188, 0.8257, 0.1875, 0.8257, 0.1875, 0.7227, 0.1875, 0.7227, 0.1875, 0.8257, 0.1562, 0.8257, 0.1562, 0.7227, 0.1562, 0.7227, 0.1562, 0.8257, 0.125, 0.8257, 0.125, 0.7227, 0.125, 0.7227, 0.125, 0.8257, 0.09375, 0.8257, 0.09375, 0.7227, 0.09375, 0.7227, 0.09375, 0.8257, 0.0625, 0.8257, 0.0625, 0.7227, 0.0625, 0.7227, 0.0625, 0.8257, 0.03125, 0.8257, 0.03125, 0.7227, 0.03125, 0.7227, 0.03125, 0.8257, 0.0, 0.8257, 0.0, 0.7227, 0.8125, 0.8257, 0.7812, 0.8257, 0.7812, 0.8257, 0.8125, 0.8257, 0.3438, 0.7227, 0.375, 0.7227, 0.375, 0.7227, 0.3438, 0.7227, 0.75, 0.7227, 0.7812, 0.7227, 0.7812, 0.7227, 0.75, 0.7227, 0.375, 0.8257, 0.3438, 0.8257, 0.3438, 0.8257, 0.375, 0.8257, 0.7812, 0.8257, 0.75, 0.8257, 0.75, 0.8257, 0.7812, 0.8257, 0.3125, 0.7227, 0.3438, 0.7227, 0.3438, 0.7227, 0.3125, 0.7227, 0.7188, 0.7227, 0.75, 0.7227, 0.75, 0.7227, 0.7188, 0.7227, 0.3438, 0.8257, 0.3125, 0.8257, 0.3125, 0.8257, 0.3438, 0.8257, 0.75, 0.8257, 0.7188, 0.8257, 0.7188, 0.8257, 0.75, 0.8257, 0.2812, 0.7227, 0.3125, 0.7227, 0.3125, 0.7227, 0.2812, 0.7227, 0.6875, 0.7227, 0.7188, 0.7227, 0.7188, 0.7227, 0.6875, 0.7227, 0.3125, 0.8257, 0.2812, 0.8257, 0.2812, 0.8257, 0.3125, 0.8257, 0.7188, 0.8257, 0.6875, 0.8257, 0.6875, 0.8257, 0.7188, 0.8257, 0.25, 0.7227, 0.2812, 0.7227, 0.2812, 0.7227, 0.25, 0.7227, 0.6562, 0.7227, 0.6875, 0.7227, 0.6875, 0.7227, 0.6562, 0.7227, 0.2812, 0.8257, 0.25, 0.8257, 0.25, 0.8257, 0.2812, 0.8257, 0.6875, 0.8257, 0.6562, 0.8257, 0.6562, 0.8257, 0.6875, 0.8257, 0.2188, 0.7227, 0.25, 0.7227, 0.25, 0.7227, 0.2188, 0.7227, 0.625, 0.7227, 0.6562, 0.7227, 0.6562, 0.7227, 0.625, 0.7227, 0.25, 0.8257, 0.2188, 0.8257, 0.2188, 0.8257, 0.25, 0.8257, 0.6562, 0.8257, 0.625, 0.8257, 0.625, 0.8257, 0.6562, 0.8257, 0.1875, 0.7227, 0.2188, 0.7227, 0.2188, 0.7227, 0.1875, 0.7227, 0.5938, 0.7227, 0.625, 0.7227, 0.625, 0.7227, 0.5938, 0.7227, 0.2188, 0.8257, 0.1875, 0.8257, 0.1875, 0.8257, 0.2188, 0.8257, 0.625, 0.8257, 0.5938, 0.8257, 0.5938, 0.8257, 0.625, 0.8257, 0.1562, 0.7227, 0.1875, 0.7227, 0.1875, 0.7227, 0.1562, 0.7227, 0.5625, 0.7227, 0.5938, 0.7227, 0.5938, 0.7227, 0.5625, 0.7227, 0.9688, 0.7227, 1.0, 0.7227, 1.0, 0.7227, 0.9688, 0.7227, 0.1875, 0.8257, 0.1562, 0.8257, 0.1562, 0.8257, 0.1875, 0.8257, 0.5938, 0.8257, 0.5625, 0.8257, 0.5625, 0.8257, 0.5938, 0.8257, 1.0, 0.8257, 0.9688, 0.8257, 0.9688, 0.8257, 1.0, 0.8257, 0.125, 0.7227, 0.1562, 0.7227, 0.1562, 0.7227, 0.125, 0.7227])
me_cylinder.update()
me_cylinder_001 = bpy.data.meshes.new('Cylinder.001')
me_cylinder_001.from_pydata([(1.948, 2.262, -3.693), (1.948, 2.262, 1.095), (2.044, 2.252, -3.693), (2.044, 2.252, 1.095), (2.136, 2.224, -3.693), (2.136, 2.224, 1.095), (2.22, 2.179, -3.693), (2.22, 2.179, 1.095), (2.294, 2.118, -3.693), (2.294, 2.118, 1.095), (2.355, 2.044, -3.693), (2.355, 2.044, 1.095), (2.4, 1.96, -3.693), (2.4, 1.96, 1.095), (2.428, 1.868, -3.693), (2.428, 1.868, 1.095), (2.438, 1.772, -3.693), (2.438, 1.772, 1.095), (2.428, 1.677, -3.693), (2.428, 1.677, 1.095), (2.4, 1.585, -3.693), (2.4, 1.585, 1.095), (2.355, 1.501, -3.693), (2.355, 1.501, 1.095), (2.294, 1.426, -3.693), (2.294, 1.426, 1.095), (2.22, 1.366, -3.693), (2.22, 1.366, 1.095), (2.136, 1.32, -3.693), (2.136, 1.32, 1.095), (2.044, 1.292, -3.693), (2.044, 1.292, 1.095), (1.948, 1.283, -3.693), (1.948, 1.283, 1.095), (1.853, 1.292, -3.693), (1.853, 1.292, 1.095), (1.761, 1.32, -3.693), (1.761, 1.32, 1.095), (1.676, 1.366, -3.693), (1.676, 1.366, 1.095), (1.602, 1.426, -3.693), (1.602, 1.426, 1.095), (1.541, 1.501, -3.693), (1.541, 1.501, 1.095), (1.496, 1.585, -3.693), (1.496, 1.585, 1.095), (1.468, 1.677, -3.693), (1.468, 1.677, 1.095), (1.459, 1.772, -3.693), (1.459, 1.772, 1.095), (1.468, 1.868, -3.693), (1.468, 1.868, 1.095), (1.496, 1.96, -3.693), (1.496, 1.96, 1.095), (1.541, 2.044, -3.693), (1.541, 2.044, 1.095), (1.602, 2.118, -3.693), (1.602, 2.118, 1.095), (1.676, 2.179, -3.693), (1.676, 2.179, 1.095), (1.761, 2.224, -3.693), (1.761, 2.224, 1.095), (1.853, 2.252, -3.693), (1.853, 2.252, 1.095), (1.948, 2.806, -0.1194), (1.948, 2.806, 2.325), (2.106, 2.79, -0.1194), (2.106, 2.79, 2.325), (2.257, 2.744, -0.1194), (2.257, 2.744, 2.325), (2.397, 2.67, -0.1194), (2.397, 2.67, 2.325), (2.519, 2.569, -0.1194), (2.519, 2.569, 2.325), (2.62, 2.447, -0.1194), (2.62, 2.447, 2.325), (2.695, 2.307, -0.1194), (2.695, 2.307, 2.325), (2.741, 2.155, -0.1194), (2.741, 2.155, 2.325), (2.756, 1.998, -0.1194), (2.756, 1.998, 2.325), (2.741, 1.84, -0.1194), (2.741, 1.84, 2.325), (2.695, 1.689, -0.1194), (2.695, 1.689, 2.325), (2.62, 1.549, -0.1194), (2.62, 1.549, 2.325), (2.519, 1.427, -0.1194), (2.519, 1.427, 2.325), (2.397, 1.326, -0.1194), (2.397, 1.326, 2.325), (2.257, 1.252, -0.1194), (2.257, 1.252, 2.325), (2.106, 1.206, -0.1194), (2.106, 1.206, 2.325), (1.948, 1.19, -0.1194), (1.948, 1.19, 2.325), (1.791, 1.206, -0.1194), (1.791, 1.206, 2.325), (1.639, 1.252, -0.1194), (1.639, 1.252, 2.325), (1.499, 1.326, -0.1194), (1.499, 1.326, 2.325), (1.377, 1.427, -0.1194), (1.377, 1.427, 2.325), (1.277, 1.549, -0.1194), (1.277, 1.549, 2.325), (1.202, 1.689, -0.1194), (1.202, 1.689, 2.325), (1.156, 1.84, -0.1194), (1.156, 1.84, 2.325), (1.14, 1.998, -0.1194), (1.14, 1.998, 2.325), (1.156, 2.155, -0.1194), (1.156, 2.155, 2.325), (1.202, 2.307, -0.1194), (1.202, 2.307, 2.325), (1.277, 2.447, -0.1194), (1.277, 2.447, 2.325), (1.377, 2.569, -0.1194), (1.377, 2.569, 2.325), (1.499, 2.67, -0.1194), (1.499, 2.67, 2.325), (1.639, 2.744, -0.1194), (1.639, 2.744, 2.325), (1.791, 2.79, -0.1194), (1.791, 2.79, 2.325)], [], [(0, 1, 3, 2), (2, 3, 5, 4), (4, 5, 7, 6), (6, 7, 9, 8), (8, 9, 11, 10), (10, 11, 13, 12), (12, 13, 15, 14), (14, 15, 17, 16), (16, 17, 19, 18), (18, 19, 21, 20), (20, 21, 23, 22), (22, 23, 25, 24), (24, 25, 27, 26), (26, 27, 29, 28), (28, 29, 31, 30), (30, 31, 33, 32), (32, 33, 35, 34), (34, 35, 37, 36), (36, 37, 39, 38), (38, 39, 41, 40), (40, 41, 43, 42), (42, 43, 45, 44), (44, 45, 47, 46), (46, 47, 49, 48), (48, 49, 51, 50), (50, 51, 53, 52), (52, 53, 55, 54), (54, 55, 57, 56), (56, 57, 59, 58), (58, 59, 61, 60), (3, 1, 63, 61, 59, 57, 55, 53, 51, 49, 47, 45, 43, 41, 39, 37, 35, 33, 31, 29, 27, 25, 23, 21, 19, 17, 15, 13, 11, 9, 7, 5), (60, 61, 63, 62), (62, 63, 1, 0), (0, 2, 4, 6, 8, 10, 12, 14, 16, 18, 20, 22, 24, 26, 28, 30, 32, 34, 36, 38, 40, 42, 44, 46, 48, 50, 52, 54, 56, 58, 60, 62), (64, 65, 67, 66), (66, 67, 69, 68), (68, 69, 71, 70), (70, 71, 73, 72), (72, 73, 75, 74), (74, 75, 77, 76), (76, 77, 79, 78), (78, 79, 81, 80), (80, 81, 83, 82), (82, 83, 85, 84), (84, 85, 87, 86), (86, 87, 89, 88), (88, 89, 91, 90), (90, 91, 93, 92), (92, 93, 95, 94), (94, 95, 97, 96), (96, 97, 99, 98), (98, 99, 101, 100), (100, 101, 103, 102), (102, 103, 105, 104), (104, 105, 107, 106), (106, 107, 109, 108), (108, 109, 111, 110), (110, 111, 113, 112), (112, 113, 115, 114), (114, 115, 117, 116), (116, 117, 119, 118), (118, 119, 121, 120), (120, 121, 123, 122), (122, 123, 125, 124), (67, 65, 127, 125, 123, 121, 119, 117, 115, 113, 111, 109, 107, 105, 103, 101, 99, 97, 95, 93, 91, 89, 87, 85, 83, 81, 79, 77, 75, 73, 71, 69), (124, 125, 127, 126), (126, 127, 65, 64), (64, 66, 68, 70, 72, 74, 76, 78, 80, 82, 84, 86, 88, 90, 92, 94, 96, 98, 100, 102, 104, 106, 108, 110, 112, 114, 116, 118, 120, 122, 124, 126)])
me_cylinder_001.polygons.foreach_set('use_smooth', [True] * 68)
_uv = me_cylinder_001.uv_layers.new(name='UVMap')
_uv.uv.foreach_set('vector', [1.0, 0.5, 1.0, 1.0, 0.9688, 1.0, 0.9688, 0.5, 0.9688, 0.5, 0.9688, 1.0, 0.9375, 1.0, 0.9375, 0.5, 0.9375, 0.5, 0.9375, 1.0, 0.9062, 1.0, 0.9062, 0.5, 0.9062, 0.5, 0.9062, 1.0, 0.875, 1.0, 0.875, 0.5, 0.875, 0.5, 0.875, 1.0, 0.8438, 1.0, 0.8438, 0.5, 0.8438, 0.5, 0.8438, 1.0, 0.8125, 1.0, 0.8125, 0.5, 0.8125, 0.5, 0.8125, 1.0, 0.7812, 1.0, 0.7812, 0.5, 0.7812, 0.5, 0.7812, 1.0, 0.75, 1.0, 0.75, 0.5, 0.75, 0.5, 0.75, 1.0, 0.7188, 1.0, 0.7188, 0.5, 0.7188, 0.5, 0.7188, 1.0, 0.6875, 1.0, 0.6875, 0.5, 0.6875, 0.5, 0.6875, 1.0, 0.6562, 1.0, 0.6562, 0.5, 0.6562, 0.5, 0.6562, 1.0, 0.625, 1.0, 0.625, 0.5, 0.625, 0.5, 0.625, 1.0, 0.5938, 1.0, 0.5938, 0.5, 0.5938, 0.5, 0.5938, 1.0, 0.5625, 1.0, 0.5625, 0.5, 0.5625, 0.5, 0.5625, 1.0, 0.5312, 1.0, 0.5312, 0.5, 0.5312, 0.5, 0.5312, 1.0, 0.5, 1.0, 0.5, 0.5, 0.5, 0.5, 0.5, 1.0, 0.4688, 1.0, 0.4688, 0.5, 0.4688, 0.5, 0.4688, 1.0, 0.4375, 1.0, 0.4375, 0.5, 0.4375, 0.5, 0.4375, 1.0, 0.4062, 1.0, 0.4062, 0.5, 0.4062, 0.5, 0.4062, 1.0, 0.375, 1.0, 0.375, 0.5, 0.375, 0.5, 0.375, 1.0, 0.3438, 1.0, 0.3438, 0.5, 0.3438, 0.5, 0.3438, 1.0, 0.3125, 1.0, 0.3125, 0.5, 0.3125, 0.5, 0.3125, 1.0, 0.2812, 1.0, 0.2812, 0.5, 0.2812, 0.5, 0.2812, 1.0, 0.25, 1.0, 0.25, 0.5, 0.25, 0.5, 0.25, 1.0, 0.2188, 1.0, 0.2188, 0.5, 0.2188, 0.5, 0.2188, 1.0, 0.1875, 1.0, 0.1875, 0.5, 0.1875, 0.5, 0.1875, 1.0, 0.1562, 1.0, 0.1562, 0.5, 0.1562, 0.5, 0.1562, 1.0, 0.125, 1.0, 0.125, 0.5, 0.125, 0.5, 0.125, 1.0, 0.09375, 1.0, 0.09375, 0.5, 0.09375, 0.5, 0.09375, 1.0, 0.0625, 1.0, 0.0625, 0.5, 0.2968, 0.4854, 0.25, 0.49, 0.2032, 0.4854, 0.1582, 0.4717, 0.1167, 0.4496, 0.08029, 0.4197, 0.05045, 0.3833, 0.02827, 0.3418, 0.01461, 0.2968, 0.01, 0.25, 0.01461, 0.2032, 0.02827, 0.1582, 0.05045, 0.1167, 0.08029, 0.08029, 0.1167, 0.05045, 0.1582, 0.02827, 0.2032, 0.01461, 0.25, 0.01, 0.2968, 0.01461, 0.3418, 0.02827, 0.3833, 0.05045, 0.4197, 0.08029, 0.4496, 0.1167, 0.4717, 0.1582, 0.4854, 0.2032, 0.49, 0.25, 0.4854, 0.2968, 0.4717, 0.3418, 0.4496, 0.3833, 0.4197, 0.4197, 0.3833, 0.4496, 0.3418, 0.4717, 0.0625, 0.5, 0.0625, 1.0, 0.03125, 1.0, 0.03125, 0.5, 0.03125, 0.5, 0.03125, 1.0, 0.0, 1.0, 0.0, 0.5, 0.75, 0.49, 0.7968, 0.4854, 0.8418, 0.4717, 0.8833, 0.4496, 0.9197, 0.4197, 0.9496, 0.3833, 0.9717, 0.3418, 0.9854, 0.2968, 0.99, 0.25, 0.9854, 0.2032, 0.9717, 0.1582, 0.9496, 0.1167, 0.9197, 0.08029, 0.8833, 0.05045, 0.8418, 0.02827, 0.7968, 0.01461, 0.75, 0.01, 0.7032, 0.01461, 0.6582, 0.02827, 0.6167, 0.05045, 0.5803, 0.08029, 0.5504, 0.1167, 0.5283, 0.1582, 0.5146, 0.2032, 0.51, 0.25, 0.5146, 0.2968, 0.5283, 0.3418, 0.5504, 0.3833, 0.5803, 0.4197, 0.6167, 0.4496, 0.6582, 0.4717, 0.7032, 0.4854, 1.0, 0.5, 1.0, 1.0, 0.9688, 1.0, 0.9688, 0.5, 0.9688, 0.5, 0.9688, 1.0, 0.9375, 1.0, 0.9375, 0.5, 0.9375, 0.5, 0.9375, 1.0, 0.9062, 1.0, 0.9062, 0.5, 0.9062, 0.5, 0.9062, 1.0, 0.875, 1.0, 0.875, 0.5, 0.875, 0.5, 0.875, 1.0, 0.8438, 1.0, 0.8438, 0.5, 0.8438, 0.5, 0.8438, 1.0, 0.8125, 1.0, 0.8125, 0.5, 0.8125, 0.5, 0.8125, 1.0, 0.7812, 1.0, 0.7812, 0.5, 0.7812, 0.5, 0.7812, 1.0, 0.75, 1.0, 0.75, 0.5, 0.75, 0.5, 0.75, 1.0, 0.7188, 1.0, 0.7188, 0.5, 0.7188, 0.5, 0.7188, 1.0, 0.6875, 1.0, 0.6875, 0.5, 0.6875, 0.5, 0.6875, 1.0, 0.6562, 1.0, 0.6562, 0.5, 0.6562, 0.5, 0.6562, 1.0, 0.625, 1.0, 0.625, 0.5, 0.625, 0.5, 0.625, 1.0, 0.5938, 1.0, 0.5938, 0.5, 0.5938, 0.5, 0.5938, 1.0, 0.5625, 1.0, 0.5625, 0.5, 0.5625, 0.5, 0.5625, 1.0, 0.5312, 1.0, 0.5312, 0.5, 0.5312, 0.5, 0.5312, 1.0, 0.5, 1.0, 0.5, 0.5, 0.5, 0.5, 0.5, 1.0, 0.4688, 1.0, 0.4688, 0.5, 0.4688, 0.5, 0.4688, 1.0, 0.4375, 1.0, 0.4375, 0.5, 0.4375, 0.5, 0.4375, 1.0, 0.4062, 1.0, 0.4062, 0.5, 0.4062, 0.5, 0.4062, 1.0, 0.375, 1.0, 0.375, 0.5, 0.375, 0.5, 0.375, 1.0, 0.3438, 1.0, 0.3438, 0.5, 0.3438, 0.5, 0.3438, 1.0, 0.3125, 1.0, 0.3125, 0.5, 0.3125, 0.5, 0.3125, 1.0, 0.2812, 1.0, 0.2812, 0.5, 0.2812, 0.5, 0.2812, 1.0, 0.25, 1.0, 0.25, 0.5, 0.25, 0.5, 0.25, 1.0, 0.2188, 1.0, 0.2188, 0.5, 0.2188, 0.5, 0.2188, 1.0, 0.1875, 1.0, 0.1875, 0.5, 0.1875, 0.5, 0.1875, 1.0, 0.1562, 1.0, 0.1562, 0.5, 0.1562, 0.5, 0.1562, 1.0, 0.125, 1.0, 0.125, 0.5, 0.125, 0.5, 0.125, 1.0, 0.09375, 1.0, 0.09375, 0.5, 0.09375, 0.5, 0.09375, 1.0, 0.0625, 1.0, 0.0625, 0.5, 0.2968, 0.4854, 0.25, 0.49, 0.2032, 0.4854, 0.1582, 0.4717, 0.1167, 0.4496, 0.08029, 0.4197, 0.05045, 0.3833, 0.02827, 0.3418, 0.01461, 0.2968, 0.01, 0.25, 0.01461, 0.2032, 0.02827, 0.1582, 0.05045, 0.1167, 0.08029, 0.08029, 0.1167, 0.05045, 0.1582, 0.02827, 0.2032, 0.01461, 0.25, 0.01, 0.2968, 0.01461, 0.3418, 0.02827, 0.3833, 0.05045, 0.4197, 0.08029, 0.4496, 0.1167, 0.4717, 0.1582, 0.4854, 0.2032, 0.49, 0.25, 0.4854, 0.2968, 0.4717, 0.3418, 0.4496, 0.3833, 0.4197, 0.4197, 0.3833, 0.4496, 0.3418, 0.4717, 0.0625, 0.5, 0.0625, 1.0, 0.03125, 1.0, 0.03125, 0.5, 0.03125, 0.5, 0.03125, 1.0, 0.0, 1.0, 0.0, 0.5, 0.75, 0.49, 0.7968, 0.4854, 0.8418, 0.4717, 0.8833, 0.4496, 0.9197, 0.4197, 0.9496, 0.3833, 0.9717, 0.3418, 0.9854, 0.2968, 0.99, 0.25, 0.9854, 0.2032, 0.9717, 0.1582, 0.9496, 0.1167, 0.9197, 0.08029, 0.8833, 0.05045, 0.8418, 0.02827, 0.7968, 0.01461, 0.75, 0.01, 0.7032, 0.01461, 0.6582, 0.02827, 0.6167, 0.05045, 0.5803, 0.08029, 0.5504, 0.1167, 0.5283, 0.1582, 0.5146, 0.2032, 0.51, 0.25, 0.5146, 0.2968, 0.5283, 0.3418, 0.5504, 0.3833, 0.5803, 0.4197, 0.6167, 0.4496, 0.6582, 0.4717, 0.7032, 0.4854])
me_cylinder_001.update()
me_cylinder_002 = bpy.data.meshes.new('Cylinder.002')
me_cylinder_002.from_pydata([(3.008, 2.392, -1.861), (3.008, 2.392, 0.5906), (3.037, 2.389, -1.861), (3.037, 2.389, 0.5906), (3.064, 2.381, -1.861), (3.064, 2.381, 0.5906), (3.09, 2.367, -1.861), (3.09, 2.367, 0.5906), (3.112, 2.349, -1.861), (3.112, 2.349, 0.5906), (3.13, 2.327, -1.861), (3.13, 2.327, 0.5906), (3.144, 2.301, -1.861), (3.144, 2.301, 0.5906), (3.152, 2.273, -1.861), (3.152, 2.273, 0.5906), (3.155, 2.245, -1.861), (3.155, 2.245, 0.5906), (3.152, 2.216, -1.861), (3.152, 2.216, 0.5906), (3.144, 2.188, -1.861), (3.144, 2.188, 0.5906), (3.13, 2.163, -1.861), (3.13, 2.163, 0.5906), (3.112, 2.14, -1.861), (3.112, 2.14, 0.5906), (3.09, 2.122, -1.861), (3.09, 2.122, 0.5906), (3.064, 2.109, -1.861), (3.064, 2.109, 0.5906), (3.037, 2.1, -1.861), (3.037, 2.1, 0.5906), (3.008, 2.097, -1.861), (3.008, 2.097, 0.5906), (2.979, 2.1, -1.861), (2.979, 2.1, 0.5906), (2.951, 2.109, -1.861), (2.951, 2.109, 0.5906), (2.926, 2.122, -1.861), (2.926, 2.122, 0.5906), (2.904, 2.14, -1.861), (2.904, 2.14, 0.5906), (2.885, 2.163, -1.861), (2.885, 2.163, 0.5906), (2.872, 2.188, -1.861), (2.872, 2.188, 0.5906), (2.863, 2.216, -1.861), (2.863, 2.216, 0.5906), (2.86, 2.245, -1.861), (2.86, 2.245, 0.5906), (2.863, 2.273, -1.861), (2.863, 2.273, 0.5906), (2.872, 2.301, -1.861), (2.872, 2.301, 0.5906), (2.885, 2.327, -1.861), (2.885, 2.327, 0.5906), (2.904, 2.349, -1.861), (2.904, 2.349, 0.5906), (2.926, 2.367, -1.861), (2.926, 2.367, 0.5906), (2.951, 2.381, -1.861), (2.951, 2.381, 0.5906), (2.979, 2.389, -1.861), (2.979, 2.389, 0.5906), (2.426, 2.601, 0.4583), (2.426, 1.92, 0.4583), (2.426, 2.601, 1.643), (2.426, 1.92, 1.643), (3.264, 2.601, 0.4583), (3.264, 1.92, 0.4583), (2.936, 2.601, 1.643), (2.936, 1.92, 1.643), (2.426, 2.601, 0.9333), (2.426, 1.92, 0.9333), (3.264, 2.601, 0.9333), (3.264, 1.92, 0.9333), (2.936, 2.601, 2.879), (2.936, 1.92, 2.879), (3.264, 2.601, 2.17), (3.264, 1.92, 2.17)], [], [(0, 1, 3, 2), (2, 3, 5, 4), (4, 5, 7, 6), (6, 7, 9, 8), (8, 9, 11, 10), (10, 11, 13, 12), (12, 13, 15, 14), (14, 15, 17, 16), (16, 17, 19, 18), (18, 19, 21, 20), (20, 21, 23, 22), (22, 23, 25, 24), (24, 25, 27, 26), (26, 27, 29, 28), (28, 29, 31, 30), (30, 31, 33, 32), (32, 33, 35, 34), (34, 35, 37, 36), (36, 37, 39, 38), (38, 39, 41, 40), (40, 41, 43, 42), (42, 43, 45, 44), (44, 45, 47, 46), (46, 47, 49, 48), (48, 49, 51, 50), (50, 51, 53, 52), (52, 53, 55, 54), (54, 55, 57, 56), (56, 57, 59, 58), (58, 59, 61, 60), (3, 1, 63, 61, 59, 57, 55, 53, 51, 49, 47, 45, 43, 41, 39, 37, 35, 33, 31, 29, 27, 25, 23, 21, 19, 17, 15, 13, 11, 9, 7, 5), (60, 61, 63, 62), (62, 63, 1, 0), (0, 2, 4, 6, 8, 10, 12, 14, 16, 18, 20, 22, 24, 26, 28, 30, 32, 34, 36, 38, 40, 42, 44, 46, 48, 50, 52, 54, 56, 58, 60, 62), (72, 73, 67, 66), (66, 67, 71, 70), (74, 75, 69, 68), (68, 69, 65, 64), (72, 74, 68, 64), (75, 73, 65, 69), (71, 67, 73, 75), (66, 70, 74, 72), (70, 71, 77, 76), (64, 65, 73, 72), (76, 77, 79, 78), (71, 75, 79, 77), (74, 70, 76, 78), (75, 74, 78, 79)])
me_cylinder_002.polygons.foreach_set('use_smooth', [True] * 48)
_uv = me_cylinder_002.uv_layers.new(name='UVMap')
_uv.uv.foreach_set('vector', [1.0, 0.5, 1.0, 1.0, 0.9688, 1.0, 0.9688, 0.5, 0.9688, 0.5, 0.9688, 1.0, 0.9375, 1.0, 0.9375, 0.5, 0.9375, 0.5, 0.9375, 1.0, 0.9062, 1.0, 0.9062, 0.5, 0.9062, 0.5, 0.9062, 1.0, 0.875, 1.0, 0.875, 0.5, 0.875, 0.5, 0.875, 1.0, 0.8438, 1.0, 0.8438, 0.5, 0.8438, 0.5, 0.8438, 1.0, 0.8125, 1.0, 0.8125, 0.5, 0.8125, 0.5, 0.8125, 1.0, 0.7812, 1.0, 0.7812, 0.5, 0.7812, 0.5, 0.7812, 1.0, 0.75, 1.0, 0.75, 0.5, 0.75, 0.5, 0.75, 1.0, 0.7188, 1.0, 0.7188, 0.5, 0.7188, 0.5, 0.7188, 1.0, 0.6875, 1.0, 0.6875, 0.5, 0.6875, 0.5, 0.6875, 1.0, 0.6562, 1.0, 0.6562, 0.5, 0.6562, 0.5, 0.6562, 1.0, 0.625, 1.0, 0.625, 0.5, 0.625, 0.5, 0.625, 1.0, 0.5938, 1.0, 0.5938, 0.5, 0.5938, 0.5, 0.5938, 1.0, 0.5625, 1.0, 0.5625, 0.5, 0.5625, 0.5, 0.5625, 1.0, 0.5312, 1.0, 0.5312, 0.5, 0.5312, 0.5, 0.5312, 1.0, 0.5, 1.0, 0.5, 0.5, 0.5, 0.5, 0.5, 1.0, 0.4688, 1.0, 0.4688, 0.5, 0.4688, 0.5, 0.4688, 1.0, 0.4375, 1.0, 0.4375, 0.5, 0.4375, 0.5, 0.4375, 1.0, 0.4062, 1.0, 0.4062, 0.5, 0.4062, 0.5, 0.4062, 1.0, 0.375, 1.0, 0.375, 0.5, 0.375, 0.5, 0.375, 1.0, 0.3438, 1.0, 0.3438, 0.5, 0.3438, 0.5, 0.3438, 1.0, 0.3125, 1.0, 0.3125, 0.5, 0.3125, 0.5, 0.3125, 1.0, 0.2812, 1.0, 0.2812, 0.5, 0.2812, 0.5, 0.2812, 1.0, 0.25, 1.0, 0.25, 0.5, 0.25, 0.5, 0.25, 1.0, 0.2188, 1.0, 0.2188, 0.5, 0.2188, 0.5, 0.2188, 1.0, 0.1875, 1.0, 0.1875, 0.5, 0.1875, 0.5, 0.1875, 1.0, 0.1562, 1.0, 0.1562, 0.5, 0.1562, 0.5, 0.1562, 1.0, 0.125, 1.0, 0.125, 0.5, 0.125, 0.5, 0.125, 1.0, 0.09375, 1.0, 0.09375, 0.5, 0.09375, 0.5, 0.09375, 1.0, 0.0625, 1.0, 0.0625, 0.5, 0.2968, 0.4854, 0.25, 0.49, 0.2032, 0.4854, 0.1582, 0.4717, 0.1167, 0.4496, 0.08029, 0.4197, 0.05045, 0.3833, 0.02827, 0.3418, 0.01461, 0.2968, 0.01, 0.25, 0.01461, 0.2032, 0.02827, 0.1582, 0.05045, 0.1167, 0.08029, 0.08029, 0.1167, 0.05045, 0.1582, 0.02827, 0.2032, 0.01461, 0.25, 0.01, 0.2968, 0.01461, 0.3418, 0.02827, 0.3833, 0.05045, 0.4197, 0.08029, 0.4496, 0.1167, 0.4717, 0.1582, 0.4854, 0.2032, 0.49, 0.25, 0.4854, 0.2968, 0.4717, 0.3418, 0.4496, 0.3833, 0.4197, 0.4197, 0.3833, 0.4496, 0.3418, 0.4717, 0.0625, 0.5, 0.0625, 1.0, 0.03125, 1.0, 0.03125, 0.5, 0.03125, 0.5, 0.03125, 1.0, 0.0, 1.0, 0.0, 0.5, 0.75, 0.49, 0.7968, 0.4854, 0.8418, 0.4717, 0.8833, 0.4496, 0.9197, 0.4197, 0.9496, 0.3833, 0.9717, 0.3418, 0.9854, 0.2968, 0.99, 0.25, 0.9854, 0.2032, 0.9717, 0.1582, 0.9496, 0.1167, 0.9197, 0.08029, 0.8833, 0.05045, 0.8418, 0.02827, 0.7968, 0.01461, 0.75, 0.01, 0.7032, 0.01461, 0.6582, 0.02827, 0.6167, 0.05045, 0.5803, 0.08029, 0.5504, 0.1167, 0.5283, 0.1582, 0.5146, 0.2032, 0.51, 0.25, 0.5146, 0.2968, 0.5283, 0.3418, 0.5504, 0.3833, 0.5803, 0.4197, 0.6167, 0.4496, 0.6582, 0.4717, 0.7032, 0.4854, 0.375, 0.1745, 0.625, 0.1745, 0.625, 0.25, 0.375, 0.25, 0.375, 0.25, 0.625, 0.25, 0.625, 0.5, 0.375, 0.5, 0.375, 0.5755, 0.625, 0.5755, 0.625, 0.75, 0.375, 0.75, 0.375, 0.75, 0.625, 0.75, 0.625, 1.0, 0.375, 1.0, 0.125, 0.5755, 0.375, 0.5755, 0.375, 0.75, 0.125, 0.75, 0.625, 0.5755, 0.875, 0.5755, 0.875, 0.75, 0.625, 0.75, 0.625, 0.5, 0.875, 0.5, 0.875, 0.5755, 0.625, 0.5755, 0.125, 0.5, 0.375, 0.5, 0.375, 0.5755, 0.125, 0.5755, 0.375, 0.5, 0.625, 0.5, 0.625, 0.5, 0.375, 0.5, 0.375, 0.0, 0.625, 0.0, 0.625, 0.1745, 0.375, 0.1745, 0.375, 0.5, 0.625, 0.5, 0.625, 0.5755, 0.375, 0.5755, 0.625, 0.5, 0.625, 0.5755, 0.625, 0.5755, 0.625, 0.5, 0.375, 0.5755, 0.375, 0.5, 0.375, 0.5, 0.375, 0.5755, 0.625, 0.5755, 0.375, 0.5755, 0.375, 0.5755, 0.625, 0.5755])
me_cylinder_002.update()
me_cylinder_003 = bpy.data.meshes.new('Cylinder.003')
me_cylinder_003.from_pydata([(0.6353, 0.3451, 0.308), (0.7323, 0.1393, 0.308), (0.6353, 0.3451, 2.03), (0.7323, 0.1393, 2.03), (1.28, 0.5906, 0.308), (1.377, 0.3849, 0.308), (1.28, 0.5906, 2.03), (1.377, 0.3849, 2.03), (1.106, -1.751, 3.168), (1.162, -1.531, 3.168), (1.106, -1.751, 1.446), (1.162, -1.531, 1.446), (0.6033, -1.61, 3.168), (0.659, -1.389, 3.168), (0.6033, -1.61, 1.446), (0.659, -1.389, 1.446)], [], [(0, 1, 3, 2), (2, 3, 7, 6), (6, 7, 5, 4), (4, 5, 1, 0), (2, 6, 4, 0), (7, 3, 1, 5), (8, 12, 14, 10), (13, 9, 11, 15), (11, 10, 14, 15), (9, 8, 10, 11), (13, 12, 8, 9), (15, 14, 12, 13)])
_uv = me_cylinder_003.uv_layers.new(name='UVMap')
_uv.uv.foreach_set('vector', [0.625, 0.5, 0.875, 0.5, 0.875, 0.75, 0.625, 0.75, 0.125, 0.5, 0.375, 0.5, 0.375, 0.75, 0.125, 0.75, 0.375, 0.75, 0.625, 0.75, 0.625, 1.0, 0.375, 1.0, 0.375, 0.5, 0.625, 0.5, 0.625, 0.75, 0.375, 0.75, 0.375, 0.25, 0.625, 0.25, 0.625, 0.5, 0.375, 0.5, 0.375, 0.0, 0.625, 0.0, 0.625, 0.25, 0.375, 0.25, 0.375, 0.0, 0.625, 0.0, 0.625, 0.25, 0.375, 0.25, 0.375, 0.25, 0.625, 0.25, 0.625, 0.5, 0.375, 0.5, 0.375, 0.5, 0.625, 0.5, 0.625, 0.75, 0.375, 0.75, 0.375, 0.75, 0.625, 0.75, 0.625, 1.0, 0.375, 1.0, 0.125, 0.5, 0.375, 0.5, 0.375, 0.75, 0.125, 0.75, 0.625, 0.5, 0.875, 0.5, 0.875, 0.75, 0.625, 0.75])
me_cylinder_003.update()

# ---- objects
ob_cube = bpy.data.objects.new('Cube', me_cube_001)
ob_cylinder = bpy.data.objects.new('Cylinder', me_cylinder)
ob_cylinder_001 = bpy.data.objects.new('Cylinder.001', me_cylinder_001)
ob_cylinder_002 = bpy.data.objects.new('Cylinder.002', me_cylinder_002)
ob_cylinder_003 = bpy.data.objects.new('Cylinder.003', me_cylinder_003)

# ---- transforms, parenting, visibility, modifiers, constraints
ob_cube.location = (0.0, 0.0, 0.0)
_m = ob_cube.modifiers.new('Auto Smooth', 'NODES')
_m.node_group = ng_auto_smooth
_gi = [s.identifier for s in ng_auto_smooth.interface.items_tree if s.item_type == 'SOCKET' and s.in_out == 'INPUT']
_m[_gi[1]] = 0.5236  # Angle
ob_cylinder.location = (0.0, 0.0, 1.218)
ob_cylinder.rotation_euler = (-1.571, -2.22e-16, 2.22e-16)
_m = ob_cylinder.modifiers.new('Mirror', 'MIRROR')
_m = ob_cylinder.modifiers.new('Auto Smooth', 'NODES')
_m.node_group = ng_auto_smooth
_gi = [s.identifier for s in ng_auto_smooth.interface.items_tree if s.item_type == 'SOCKET' and s.in_out == 'INPUT']
_m[_gi[1]] = 0.5236  # Angle
ob_cylinder_001.location = (0.0, 0.0, 1.218)
ob_cylinder_001.rotation_euler = (-1.571, -2.22e-16, 2.22e-16)
_m = ob_cylinder_001.modifiers.new('Mirror', 'MIRROR')
_m = ob_cylinder_001.modifiers.new('Auto Smooth', 'NODES')
_m.node_group = ng_auto_smooth
_gi = [s.identifier for s in ng_auto_smooth.interface.items_tree if s.item_type == 'SOCKET' and s.in_out == 'INPUT']
_m[_gi[1]] = 0.5236  # Angle
ob_cylinder_002.location = (0.0, 0.0, 1.218)
ob_cylinder_002.rotation_euler = (-1.571, -2.22e-16, 2.22e-16)
_m = ob_cylinder_002.modifiers.new('Mirror', 'MIRROR')
_m = ob_cylinder_002.modifiers.new('Auto Smooth', 'NODES')
_m.node_group = ng_auto_smooth
_gi = [s.identifier for s in ng_auto_smooth.interface.items_tree if s.item_type == 'SOCKET' and s.in_out == 'INPUT']
_m[_gi[1]] = 0.5236  # Angle
ob_cylinder_003.location = (0.0, 0.0, 0.0)
ob_cylinder_003.rotation_euler = (-1.571, -2.22e-16, 2.22e-16)
_m = ob_cylinder_003.modifiers.new('Mirror', 'MIRROR')
_m = ob_cylinder_003.modifiers.new('Auto Smooth', 'NODES')
_m.node_group = ng_auto_smooth
_gi = [s.identifier for s in ng_auto_smooth.interface.items_tree if s.item_type == 'SOCKET' and s.in_out == 'INPUT']
_m[_gi[1]] = 0.5236  # Angle

# ---- collection membership
col_collection.objects.link(ob_cube)
col_collection.objects.link(ob_cylinder)
col_collection.objects.link(ob_cylinder_001)
col_collection.objects.link(ob_cylinder_002)
col_collection.objects.link(ob_cylinder_003)

# ---- scene / render settings (as saved in the file)
scene.frame_start = 1; scene.frame_end = 250; scene.frame_set(1)
scene.render.engine = 'BLENDER_EEVEE_NEXT'
scene.cycles.sampling_pattern = 'TABULATED_SOBOL'
scene.cycles.use_light_tree = False
scene.view_settings.view_transform = 'Filmic'
bpy.context.view_layer.update()

# ---- added for rendering (the .blend has no active camera and no usable light): camera, sun
cam_auto = bpy.data.cameras.new('AutoCamera')
cam_auto.lens = 50.0
cam_auto.sensor_width = 36.0
cam_auto.clip_end = 1000.0
ob_auto_camera = bpy.data.objects.new('AutoCamera', cam_auto)
scene.collection.objects.link(ob_auto_camera)
ob_auto_camera.location = (11.243, -12.6885, 9.86675)
ob_auto_camera.rotation_euler = (1.09748, -7.21219e-08, 0.694738)
scene.camera = ob_auto_camera
light_auto_sun = bpy.data.lights.new('AutoSun', 'SUN')
light_auto_sun.energy = 3.0
light_auto_sun.angle = 0.0523599
ob_auto_sun = bpy.data.objects.new('AutoSun', light_auto_sun)
scene.collection.objects.link(ob_auto_sun)
ob_auto_sun.rotation_euler = (0.872665, 0.174533, 0.523599)
bpy.context.view_layer.update()
